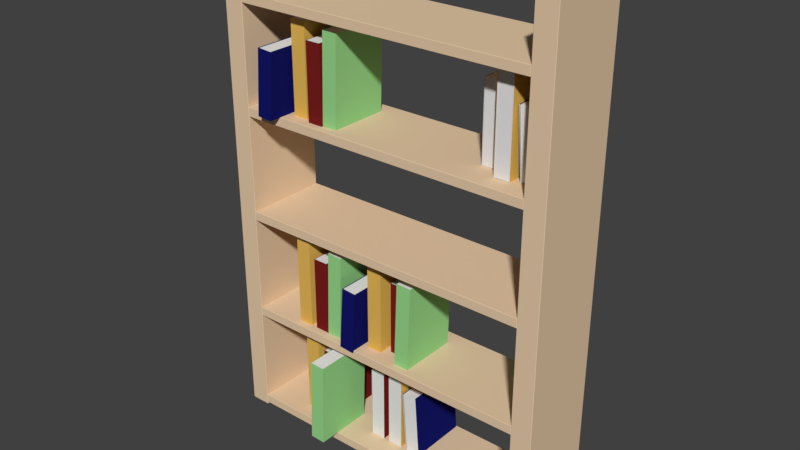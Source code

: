 # Source: bookshelf.blend  (saved by Blender 2.78.0; exported with 4.5.12 LTS)
import bpy
from mathutils import Matrix  # noqa: F401  (used for matrix-valued properties, if any)

bpy.ops.wm.read_factory_settings(use_empty=True)
scene = bpy.context.scene
scene.name = 'Scene'

# ---- collections
col_collection_1 = bpy.data.collections.new('Collection 1'); scene.collection.children.link(col_collection_1)

# ---- materials (node trees are filled in below, after node groups)
mat_material_007 = bpy.data.materials.new('Material.007')
mat_material_007.alpha_threshold = 0.0
mat_material_007.use_transparent_shadow = False
mat_material_007.roughness = 0.5
mat_material_008 = bpy.data.materials.new('Material.008')
mat_material_008.alpha_threshold = 0.0
mat_material_008.use_transparent_shadow = False
mat_material_008.diffuse_color = (0.3159, 0.686, 0.2598, 1.0)
mat_material_008.roughness = 0.5
mat_material_005 = bpy.data.materials.new('Material.005')
mat_material_005.alpha_threshold = 0.0
mat_material_005.use_transparent_shadow = False
mat_material_005.roughness = 0.5
mat_material_006 = bpy.data.materials.new('Material.006')
mat_material_006.alpha_threshold = 0.0
mat_material_006.use_transparent_shadow = False
mat_material_006.diffuse_color = (0.1902, 0.01452, 0.01338, 1.0)
mat_material_006.roughness = 0.5
mat_material_003 = bpy.data.materials.new('Material.003')
mat_material_003.alpha_threshold = 0.0
mat_material_003.use_transparent_shadow = False
mat_material_003.roughness = 0.5
mat_material_004 = bpy.data.materials.new('Material.004')
mat_material_004.alpha_threshold = 0.0
mat_material_004.use_transparent_shadow = False
mat_material_004.diffuse_color = (0.8, 0.4862, 0.1, 1.0)
mat_material_004.roughness = 0.5
mat_material_001 = bpy.data.materials.new('Material.001')
mat_material_001.alpha_threshold = 0.0
mat_material_001.use_transparent_shadow = False
mat_material_001.roughness = 0.5
mat_material_002 = bpy.data.materials.new('Material.002')
mat_material_002.alpha_threshold = 0.0
mat_material_002.use_transparent_shadow = False
mat_material_002.diffuse_color = (0.007221, 0.008778, 0.1376, 1.0)
mat_material_002.roughness = 0.5
mat_material_009 = bpy.data.materials.new('Material.009')
mat_material_009.alpha_threshold = 0.0
mat_material_009.use_transparent_shadow = False
mat_material_009.diffuse_color = (0.8, 0.5968, 0.3953, 1.0)
mat_material_009.roughness = 0.5
mat_material_009.specular_intensity = 0.6263

# ---- material node trees

# ---- world
world_world = bpy.data.worlds.new('World'); scene.world = world_world
world_world.color = (0.05088, 0.05088, 0.05088)
world_world.use_sun_shadow = False
world_world.sun_shadow_jitter_overblur = 0.0
world_world.cycles.sampling_method = 'MANUAL'

# ---- meshes
me_book3_003 = bpy.data.meshes.new('Book3.003')
me_book3_003.from_pydata([(0.0, -0.2, 0.0), (0.0, 0.0, 0.0), (0.0, 0.0, 0.2913), (0.0, -0.2, 0.2913), (0.00096, -0.199, 0.0), (0.00096, 0.0, 0.0), (0.00096, 0.0, 0.2913), (0.00096, -0.199, 0.2913), (0.04404, -0.199, 0.0), (0.04404, 0.0, 0.0), (0.04404, 0.0, 0.2913), (0.04404, -0.199, 0.2913), (0.045, -0.2, 0.0), (0.045, 0.0, 0.0), (0.045, 0.0, 0.2913), (0.045, -0.2, 0.2913), (0.00096, -0.199, 0.2903), (0.00096, -0.00096, 0.2903), (0.04404, -0.00096, 0.2903), (0.04404, -0.199, 0.2903), (0.00096, -0.199, 0.00096), (0.00096, -0.00096, 0.00096), (0.04404, -0.00096, 0.00096), (0.04404, -0.199, 0.00096)], [], [(0, 3, 2, 1), (4, 5, 6, 7), (8, 11, 10, 9), (12, 13, 14, 15), (0, 12, 15, 3), (4, 7, 11, 8), (3, 15, 11, 7), (0, 4, 8, 12), (0, 1, 5, 4), (8, 9, 13, 12), (3, 7, 6, 2), (11, 15, 14, 10), (1, 2, 6, 5), (9, 10, 14, 13), (16, 19, 18, 17), (20, 21, 22, 23), (17, 18, 22, 21)])
me_book3_003.polygons.foreach_set('material_index', [1, 1, 1, 1, 1, 1, 1, 1, 1, 1, 1, 1, 0, 0, 0, 0, 0])
_uv = me_book3_003.uv_layers.new(name='UVMap')
_uv.uv.foreach_set('vector', [0.4494, 8.089e-05, 0.4494, 0.6546, 8.089e-05, 0.6546, 8.103e-05, 8.093e-05, 0.0, 0.0, 0.0, 0.0, 0.0, 0.0, 0.0, 0.0, 0.0, 0.0, 0.0, 0.0, 0.0, 0.0, 0.0, 0.0, 0.5506, 8.089e-05, 0.9999, 8.093e-05, 0.9999, 0.6546, 0.5506, 0.6546, 0.4494, 8.089e-05, 0.5506, 8.089e-05, 0.5506, 0.6546, 0.4494, 0.6546, 0.0, 0.0, 0.0, 0.0, 0.0, 0.0, 0.0, 0.0, 0.0, 0.0, 0.0, 0.0, 0.0, 0.0, 0.0, 0.0, 0.0, 0.0, 0.0, 0.0, 0.0, 0.0, 0.0, 0.0, 0.0, 0.0, 0.0, 0.0, 0.0, 0.0, 0.0, 0.0, 0.0, 0.0, 0.0, 0.0, 0.0, 0.0, 0.0, 0.0, 0.0, 0.0, 0.0, 0.0, 0.0, 0.0, 0.0, 0.0, 0.0, 0.0, 0.0, 0.0, 0.0, 0.0, 0.0, 0.0, 0.0, 0.0, 0.0, 0.0, 0.0, 0.0, 0.0, 0.0, 0.0, 0.0, 0.0, 0.0, 0.0, 0.0, 0.0, 0.0, 0.06286, 1.0, 2.509e-05, 1.0, 2.511e-05, 0.711, 0.06286, 0.711, 0.06286, 2.507e-05, 0.06286, 0.289, 2.509e-05, 0.289, 2.507e-05, 2.507e-05, 0.06286, 0.711, 2.511e-05, 0.711, 2.509e-05, 0.289, 0.06286, 0.289])
me_book3_003.materials.append(mat_material_007)
me_book3_003.materials.append(mat_material_008)
me_book3_003.use_remesh_preserve_volume = False
me_book3_003.use_remesh_preserve_attributes = False
me_book3_003.use_mirror_vertex_groups = False
me_book3_003.update()
me_book2_005 = bpy.data.meshes.new('Book2.005')
me_book2_005.from_pydata([(0.0, -0.2, 0.0), (0.0, 0.0, 0.0), (0.0, 0.0, 0.2517), (0.0, -0.2, 0.2517), (0.00082, -0.1992, 0.0), (0.00082, 0.0, 0.0), (0.00082, 0.0, 0.2517), (0.00082, -0.1992, 0.2517), (0.04418, -0.1992, 0.0), (0.04418, 0.0, 0.0), (0.04418, 0.0, 0.2517), (0.04418, -0.1992, 0.2517), (0.045, -0.2, 0.0), (0.045, 0.0, 0.0), (0.045, 0.0, 0.2517), (0.045, -0.2, 0.2517), (0.00082, -0.1992, 0.2509), (0.00082, -0.00082, 0.2509), (0.04418, -0.00082, 0.2509), (0.04418, -0.1992, 0.2509), (0.00082, -0.1992, 0.00082), (0.00082, -0.00082, 0.00082), (0.04418, -0.00082, 0.00082), (0.04418, -0.1992, 0.00082)], [], [(0, 3, 2, 1), (4, 5, 6, 7), (8, 11, 10, 9), (12, 13, 14, 15), (0, 12, 15, 3), (4, 7, 11, 8), (3, 15, 11, 7), (0, 4, 8, 12), (0, 1, 5, 4), (8, 9, 13, 12), (3, 7, 6, 2), (11, 15, 14, 10), (1, 2, 6, 5), (9, 10, 14, 13), (16, 19, 18, 17), (20, 21, 22, 23), (17, 18, 22, 21)])
me_book2_005.polygons.foreach_set('material_index', [1, 1, 1, 1, 1, 1, 1, 1, 1, 1, 1, 1, 0, 0, 0, 0, 0])
_uv = me_book2_005.uv_layers.new(name='UVMap')
_uv.uv.foreach_set('vector', [0.4494, 7.523e-05, 0.4494, 0.5656, 7.54e-05, 0.5656, 7.52e-05, 7.536e-05, 0.0, 0.0, 0.0, 0.0, 0.0, 0.0, 0.0, 0.0, 0.0, 0.0, 0.0, 0.0, 0.0, 0.0, 0.0, 0.0, 0.5506, 7.52e-05, 0.9999, 7.52e-05, 0.9999, 0.5656, 0.5506, 0.5656, 0.4494, 7.523e-05, 0.5506, 7.52e-05, 0.5506, 0.5656, 0.4494, 0.5656, 0.0, 0.0, 0.0, 0.0, 0.0, 0.0, 0.0, 0.0, 0.0, 0.0, 0.0, 0.0, 0.0, 0.0, 0.0, 0.0, 0.0, 0.0, 0.0, 0.0, 0.0, 0.0, 0.0, 0.0, 0.0, 0.0, 0.0, 0.0, 0.0, 0.0, 0.0, 0.0, 0.0, 0.0, 0.0, 0.0, 0.0, 0.0, 0.0, 0.0, 0.0, 0.0, 0.0, 0.0, 0.0, 0.0, 0.0, 0.0, 0.0, 0.0, 0.0, 0.0, 0.0, 0.0, 0.0, 0.0, 0.0, 0.0, 0.0, 0.0, 0.0, 0.0, 0.0, 0.0, 0.0, 0.0, 0.0, 0.0, 0.0, 0.0, 0.0, 0.0, 0.06706, 1.0, 2.596e-05, 1.0, 2.589e-05, 0.6933, 0.06706, 0.6933, 0.06706, 2.595e-05, 0.06706, 0.3067, 2.6e-05, 0.3067, 2.609e-05, 2.589e-05, 0.06706, 0.6933, 2.589e-05, 0.6933, 2.6e-05, 0.3067, 0.06706, 0.3067])
me_book2_005.materials.append(mat_material_005)
me_book2_005.materials.append(mat_material_006)
me_book2_005.use_remesh_preserve_volume = False
me_book2_005.use_remesh_preserve_attributes = False
me_book2_005.use_mirror_vertex_groups = False
me_book2_005.update()
me_book1_005 = bpy.data.meshes.new('Book1.005')
me_book1_005.from_pydata([(0.0, -0.2, 0.0), (0.0, 0.0, 0.0), (0.0, 0.0, 0.3), (0.0, -0.2, 0.3), (0.00121, -0.1988, 0.0), (0.00121, 0.0, 0.0), (0.00121, 0.0, 0.3), (0.00121, -0.1988, 0.3), (0.04379, -0.1988, 0.0), (0.04379, 0.0, 0.0), (0.04379, 0.0, 0.3), (0.04379, -0.1988, 0.3), (0.045, -0.2, 0.0), (0.045, 0.0, 0.0), (0.045, 0.0, 0.3), (0.045, -0.2, 0.3), (0.00121, -0.1988, 0.2988), (0.00121, -0.00121, 0.2988), (0.04379, -0.00121, 0.2988), (0.04379, -0.1988, 0.2988), (0.00121, -0.1988, 0.00121), (0.00121, -0.00121, 0.00121), (0.04379, -0.00121, 0.00121), (0.04379, -0.1988, 0.00121)], [], [(0, 3, 2, 1), (4, 5, 6, 7), (8, 11, 10, 9), (12, 13, 14, 15), (0, 12, 15, 3), (4, 7, 11, 8), (3, 15, 11, 7), (0, 4, 8, 12), (0, 1, 5, 4), (8, 9, 13, 12), (3, 7, 6, 2), (11, 15, 14, 10), (1, 2, 6, 5), (9, 10, 14, 13), (16, 19, 18, 17), (20, 21, 22, 23), (17, 18, 22, 21)])
me_book1_005.polygons.foreach_set('material_index', [1, 1, 1, 1, 1, 1, 1, 1, 1, 1, 1, 1, 0, 0, 0, 0, 0])
_uv = me_book1_005.uv_layers.new(name='UVMap')
_uv.uv.foreach_set('vector', [0.4494, 8.209e-05, 0.4494, 0.6741, 8.223e-05, 0.6741, 8.209e-05, 8.213e-05, 0.0, 0.0, 0.0, 0.0, 0.0, 0.0, 0.0, 0.0, 0.0, 0.0, 0.0, 0.0, 0.0, 0.0, 0.0, 0.0, 0.5506, 8.209e-05, 0.9999, 8.213e-05, 0.9999, 0.6741, 0.5506, 0.6741, 0.4494, 8.209e-05, 0.5506, 8.209e-05, 0.5506, 0.6741, 0.4494, 0.6741, 0.0, 0.0, 0.0, 0.0, 0.0, 0.0, 0.0, 0.0, 0.0, 0.0, 0.0, 0.0, 0.0, 0.0, 0.0, 0.0, 0.0, 0.0, 0.0, 0.0, 0.0, 0.0, 0.0, 0.0, 0.0, 0.0, 0.0, 0.0, 0.0, 0.0, 0.0, 0.0, 0.0, 0.0, 0.0, 0.0, 0.0, 0.0, 0.0, 0.0, 0.0, 0.0, 0.0, 0.0, 0.0, 0.0, 0.0, 0.0, 0.0, 0.0, 0.0, 0.0, 0.0, 0.0, 0.0, 0.0, 0.0, 0.0, 0.0, 0.0, 0.0, 0.0, 0.0, 0.0, 0.0, 0.0, 0.0, 0.0, 0.0, 0.0, 0.0, 0.0, 0.06149, 1.0, 2.486e-05, 1.0, 2.491e-05, 0.7148, 0.06149, 0.7148, 0.06149, 2.479e-05, 0.06149, 0.2852, 2.488e-05, 0.2852, 2.479e-05, 2.479e-05, 0.06149, 0.7148, 2.491e-05, 0.7148, 2.488e-05, 0.2852, 0.06149, 0.2852])
me_book1_005.materials.append(mat_material_003)
me_book1_005.materials.append(mat_material_004)
me_book1_005.use_remesh_preserve_volume = False
me_book1_005.use_remesh_preserve_attributes = False
me_book1_005.use_mirror_vertex_groups = False
me_book1_005.update()
me_book0_003 = bpy.data.meshes.new('Book0.003')
me_book0_003.from_pydata([(0.0, -0.2, 0.0), (0.0, 0.0, 0.0), (0.0, 0.0, 0.2157), (0.0, -0.2, 0.2157), (0.0015, -0.1985, 0.0), (0.0015, 0.0, 0.0), (0.0015, 0.0, 0.2157), (0.0015, -0.1985, 0.2157), (0.0435, -0.1985, 0.0), (0.0435, 0.0, 0.0), (0.0435, 0.0, 0.2157), (0.0435, -0.1985, 0.2157), (0.045, -0.2, 0.0), (0.045, 0.0, 0.0), (0.045, 0.0, 0.2157), (0.045, -0.2, 0.2157), (0.0015, -0.1985, 0.2142), (0.0015, -0.0015, 0.2142), (0.0435, -0.0015, 0.2142), (0.0435, -0.1985, 0.2142), (0.0015, -0.1985, 0.0015), (0.0015, -0.0015, 0.0015), (0.0435, -0.0015, 0.0015), (0.0435, -0.1985, 0.0015)], [], [(0, 3, 2, 1), (4, 5, 6, 7), (8, 11, 10, 9), (12, 13, 14, 15), (0, 12, 15, 3), (4, 7, 11, 8), (3, 15, 11, 7), (0, 4, 8, 12), (0, 1, 5, 4), (8, 9, 13, 12), (3, 7, 6, 2), (11, 15, 14, 10), (1, 2, 6, 5), (9, 10, 14, 13), (16, 19, 18, 17), (20, 21, 22, 23), (17, 18, 22, 21)])
me_book0_003.polygons.foreach_set('material_index', [1, 1, 1, 1, 1, 1, 1, 1, 1, 1, 1, 1, 0, 0, 0, 0, 0])
_uv = me_book0_003.uv_layers.new(name='UVMap')
_uv.uv.foreach_set('vector', [0.4495, 0.0002247, 0.4494, 0.4848, 6.963e-05, 0.4846, 0.0002369, 6.963e-05, 0.0, 0.0, 0.0, 0.0, 0.0, 0.0, 0.0, 0.0, 0.0, 0.0, 0.0, 0.0, 0.0, 0.0, 0.0, 0.0, 0.5506, 0.0002596, 0.9999, 0.0004147, 0.9998, 0.485, 0.5505, 0.4848, 0.4495, 0.0002247, 0.5506, 0.0002596, 0.5505, 0.4848, 0.4494, 0.4848, 0.0, 0.0, 0.0, 0.0, 0.0, 0.0, 0.0, 0.0, 0.0, 0.0, 0.0, 0.0, 0.0, 0.0, 0.0, 0.0, 0.0, 0.0, 0.0, 0.0, 0.0, 0.0, 0.0, 0.0, 0.0, 0.0, 0.0, 0.0, 0.0, 0.0, 0.0, 0.0, 0.0, 0.0, 0.0, 0.0, 0.0, 0.0, 0.0, 0.0, 0.0, 0.0, 0.0, 0.0, 0.0, 0.0, 0.0, 0.0, 0.0, 0.0, 0.0, 0.0, 0.0, 0.0, 0.0, 0.0, 0.0, 0.0, 0.0, 0.0, 0.0, 0.0, 0.0, 0.0, 0.0, 0.0, 0.0, 0.0, 0.0, 0.0, 0.0, 0.0, 0.06925, 1.0, 2.647e-05, 1.0, 2.635e-05, 0.6753, 0.06925, 0.6753, 0.06925, 2.631e-05, 0.06925, 0.3247, 2.631e-05, 0.3247, 2.633e-05, 2.634e-05, 0.06925, 0.6753, 2.635e-05, 0.6753, 2.631e-05, 0.3247, 0.06925, 0.3247])
me_book0_003.materials.append(mat_material_001)
me_book0_003.materials.append(mat_material_002)
me_book0_003.use_remesh_preserve_volume = False
me_book0_003.use_remesh_preserve_attributes = False
me_book0_003.use_mirror_vertex_groups = False
me_book0_003.update()
me_book0_001 = bpy.data.meshes.new('Book0.001')
me_book0_001.from_pydata([(0.0, -0.2, 0.0), (0.0, 0.0, 0.0), (0.0, 0.0, 0.2157), (0.0, -0.2, 0.2157), (0.0015, -0.1985, 0.0), (0.0015, 0.0, 0.0), (0.0015, 0.0, 0.2157), (0.0015, -0.1985, 0.2157), (0.0435, -0.1985, 0.0), (0.0435, 0.0, 0.0), (0.0435, 0.0, 0.2157), (0.0435, -0.1985, 0.2157), (0.045, -0.2, 0.0), (0.045, 0.0, 0.0), (0.045, 0.0, 0.2157), (0.045, -0.2, 0.2157), (0.0015, -0.1985, 0.2142), (0.0015, -0.0015, 0.2142), (0.0435, -0.0015, 0.2142), (0.0435, -0.1985, 0.2142), (0.0015, -0.1985, 0.0015), (0.0015, -0.0015, 0.0015), (0.0435, -0.0015, 0.0015), (0.0435, -0.1985, 0.0015)], [], [(0, 3, 2, 1), (4, 5, 6, 7), (8, 11, 10, 9), (12, 13, 14, 15), (0, 12, 15, 3), (4, 7, 11, 8), (3, 15, 11, 7), (0, 4, 8, 12), (0, 1, 5, 4), (8, 9, 13, 12), (3, 7, 6, 2), (11, 15, 14, 10), (1, 2, 6, 5), (9, 10, 14, 13), (16, 19, 18, 17), (20, 21, 22, 23), (17, 18, 22, 21)])
me_book0_001.polygons.foreach_set('material_index', [1, 1, 1, 1, 1, 1, 1, 1, 1, 1, 1, 1, 0, 0, 0, 0, 0])
_uv = me_book0_001.uv_layers.new(name='UVMap')
_uv.uv.foreach_set('vector', [0.4495, 0.0002247, 0.4494, 0.4848, 6.963e-05, 0.4846, 0.0002369, 6.963e-05, 0.0, 0.0, 0.0, 0.0, 0.0, 0.0, 0.0, 0.0, 0.0, 0.0, 0.0, 0.0, 0.0, 0.0, 0.0, 0.0, 0.5506, 0.0002596, 0.9999, 0.0004147, 0.9998, 0.485, 0.5505, 0.4848, 0.4495, 0.0002247, 0.5506, 0.0002596, 0.5505, 0.4848, 0.4494, 0.4848, 0.0, 0.0, 0.0, 0.0, 0.0, 0.0, 0.0, 0.0, 0.0, 0.0, 0.0, 0.0, 0.0, 0.0, 0.0, 0.0, 0.0, 0.0, 0.0, 0.0, 0.0, 0.0, 0.0, 0.0, 0.0, 0.0, 0.0, 0.0, 0.0, 0.0, 0.0, 0.0, 0.0, 0.0, 0.0, 0.0, 0.0, 0.0, 0.0, 0.0, 0.0, 0.0, 0.0, 0.0, 0.0, 0.0, 0.0, 0.0, 0.0, 0.0, 0.0, 0.0, 0.0, 0.0, 0.0, 0.0, 0.0, 0.0, 0.0, 0.0, 0.0, 0.0, 0.0, 0.0, 0.0, 0.0, 0.0, 0.0, 0.0, 0.0, 0.0, 0.0, 0.06925, 1.0, 2.647e-05, 1.0, 2.635e-05, 0.6753, 0.06925, 0.6753, 0.06925, 2.631e-05, 0.06925, 0.3247, 2.631e-05, 0.3247, 2.633e-05, 2.634e-05, 0.06925, 0.6753, 2.635e-05, 0.6753, 2.631e-05, 0.3247, 0.06925, 0.3247])
me_book0_001.materials.append(mat_material_001)
me_book0_001.materials.append(mat_material_002)
me_book0_001.use_remesh_preserve_volume = False
me_book0_001.use_remesh_preserve_attributes = False
me_book0_001.use_mirror_vertex_groups = False
me_book0_001.update()
me_book1_004 = bpy.data.meshes.new('Book1.004')
me_book1_004.from_pydata([(0.0, -0.2, 0.0), (0.0, 0.0, 0.0), (0.0, 0.0, 0.3), (0.0, -0.2, 0.3), (0.00121, -0.1988, 0.0), (0.00121, 0.0, 0.0), (0.00121, 0.0, 0.3), (0.00121, -0.1988, 0.3), (0.04379, -0.1988, 0.0), (0.04379, 0.0, 0.0), (0.04379, 0.0, 0.3), (0.04379, -0.1988, 0.3), (0.045, -0.2, 0.0), (0.045, 0.0, 0.0), (0.045, 0.0, 0.3), (0.045, -0.2, 0.3), (0.00121, -0.1988, 0.2988), (0.00121, -0.00121, 0.2988), (0.04379, -0.00121, 0.2988), (0.04379, -0.1988, 0.2988), (0.00121, -0.1988, 0.00121), (0.00121, -0.00121, 0.00121), (0.04379, -0.00121, 0.00121), (0.04379, -0.1988, 0.00121)], [], [(0, 3, 2, 1), (4, 5, 6, 7), (8, 11, 10, 9), (12, 13, 14, 15), (0, 12, 15, 3), (4, 7, 11, 8), (3, 15, 11, 7), (0, 4, 8, 12), (0, 1, 5, 4), (8, 9, 13, 12), (3, 7, 6, 2), (11, 15, 14, 10), (1, 2, 6, 5), (9, 10, 14, 13), (16, 19, 18, 17), (20, 21, 22, 23), (17, 18, 22, 21)])
me_book1_004.polygons.foreach_set('material_index', [1, 1, 1, 1, 1, 1, 1, 1, 1, 1, 1, 1, 0, 0, 0, 0, 0])
_uv = me_book1_004.uv_layers.new(name='UVMap')
_uv.uv.foreach_set('vector', [0.4494, 8.209e-05, 0.4494, 0.6741, 8.223e-05, 0.6741, 8.209e-05, 8.213e-05, 0.0, 0.0, 0.0, 0.0, 0.0, 0.0, 0.0, 0.0, 0.0, 0.0, 0.0, 0.0, 0.0, 0.0, 0.0, 0.0, 0.5506, 8.209e-05, 0.9999, 8.213e-05, 0.9999, 0.6741, 0.5506, 0.6741, 0.4494, 8.209e-05, 0.5506, 8.209e-05, 0.5506, 0.6741, 0.4494, 0.6741, 0.0, 0.0, 0.0, 0.0, 0.0, 0.0, 0.0, 0.0, 0.0, 0.0, 0.0, 0.0, 0.0, 0.0, 0.0, 0.0, 0.0, 0.0, 0.0, 0.0, 0.0, 0.0, 0.0, 0.0, 0.0, 0.0, 0.0, 0.0, 0.0, 0.0, 0.0, 0.0, 0.0, 0.0, 0.0, 0.0, 0.0, 0.0, 0.0, 0.0, 0.0, 0.0, 0.0, 0.0, 0.0, 0.0, 0.0, 0.0, 0.0, 0.0, 0.0, 0.0, 0.0, 0.0, 0.0, 0.0, 0.0, 0.0, 0.0, 0.0, 0.0, 0.0, 0.0, 0.0, 0.0, 0.0, 0.0, 0.0, 0.0, 0.0, 0.0, 0.0, 0.06149, 1.0, 2.486e-05, 1.0, 2.491e-05, 0.7148, 0.06149, 0.7148, 0.06149, 2.479e-05, 0.06149, 0.2852, 2.488e-05, 0.2852, 2.479e-05, 2.479e-05, 0.06149, 0.7148, 2.491e-05, 0.7148, 2.488e-05, 0.2852, 0.06149, 0.2852])
me_book1_004.materials.append(mat_material_003)
me_book1_004.materials.append(mat_material_004)
me_book1_004.use_remesh_preserve_volume = False
me_book1_004.use_remesh_preserve_attributes = False
me_book1_004.use_mirror_vertex_groups = False
me_book1_004.update()
me_book2_004 = bpy.data.meshes.new('Book2.004')
me_book2_004.from_pydata([(0.0, -0.2, 0.0), (0.0, 0.0, 0.0), (0.0, 0.0, 0.2517), (0.0, -0.2, 0.2517), (0.00082, -0.1992, 0.0), (0.00082, 0.0, 0.0), (0.00082, 0.0, 0.2517), (0.00082, -0.1992, 0.2517), (0.04418, -0.1992, 0.0), (0.04418, 0.0, 0.0), (0.04418, 0.0, 0.2517), (0.04418, -0.1992, 0.2517), (0.045, -0.2, 0.0), (0.045, 0.0, 0.0), (0.045, 0.0, 0.2517), (0.045, -0.2, 0.2517), (0.00082, -0.1992, 0.2509), (0.00082, -0.00082, 0.2509), (0.04418, -0.00082, 0.2509), (0.04418, -0.1992, 0.2509), (0.00082, -0.1992, 0.00082), (0.00082, -0.00082, 0.00082), (0.04418, -0.00082, 0.00082), (0.04418, -0.1992, 0.00082)], [], [(0, 3, 2, 1), (4, 5, 6, 7), (8, 11, 10, 9), (12, 13, 14, 15), (0, 12, 15, 3), (4, 7, 11, 8), (3, 15, 11, 7), (0, 4, 8, 12), (0, 1, 5, 4), (8, 9, 13, 12), (3, 7, 6, 2), (11, 15, 14, 10), (1, 2, 6, 5), (9, 10, 14, 13), (16, 19, 18, 17), (20, 21, 22, 23), (17, 18, 22, 21)])
me_book2_004.polygons.foreach_set('material_index', [1, 1, 1, 1, 1, 1, 1, 1, 1, 1, 1, 1, 0, 0, 0, 0, 0])
_uv = me_book2_004.uv_layers.new(name='UVMap')
_uv.uv.foreach_set('vector', [0.4494, 7.523e-05, 0.4494, 0.5656, 7.54e-05, 0.5656, 7.52e-05, 7.536e-05, 0.0, 0.0, 0.0, 0.0, 0.0, 0.0, 0.0, 0.0, 0.0, 0.0, 0.0, 0.0, 0.0, 0.0, 0.0, 0.0, 0.5506, 7.52e-05, 0.9999, 7.52e-05, 0.9999, 0.5656, 0.5506, 0.5656, 0.4494, 7.523e-05, 0.5506, 7.52e-05, 0.5506, 0.5656, 0.4494, 0.5656, 0.0, 0.0, 0.0, 0.0, 0.0, 0.0, 0.0, 0.0, 0.0, 0.0, 0.0, 0.0, 0.0, 0.0, 0.0, 0.0, 0.0, 0.0, 0.0, 0.0, 0.0, 0.0, 0.0, 0.0, 0.0, 0.0, 0.0, 0.0, 0.0, 0.0, 0.0, 0.0, 0.0, 0.0, 0.0, 0.0, 0.0, 0.0, 0.0, 0.0, 0.0, 0.0, 0.0, 0.0, 0.0, 0.0, 0.0, 0.0, 0.0, 0.0, 0.0, 0.0, 0.0, 0.0, 0.0, 0.0, 0.0, 0.0, 0.0, 0.0, 0.0, 0.0, 0.0, 0.0, 0.0, 0.0, 0.0, 0.0, 0.0, 0.0, 0.0, 0.0, 0.06706, 1.0, 2.596e-05, 1.0, 2.589e-05, 0.6933, 0.06706, 0.6933, 0.06706, 2.595e-05, 0.06706, 0.3067, 2.6e-05, 0.3067, 2.609e-05, 2.589e-05, 0.06706, 0.6933, 2.589e-05, 0.6933, 2.6e-05, 0.3067, 0.06706, 0.3067])
me_book2_004.materials.append(mat_material_005)
me_book2_004.materials.append(mat_material_006)
me_book2_004.use_remesh_preserve_volume = False
me_book2_004.use_remesh_preserve_attributes = False
me_book2_004.use_mirror_vertex_groups = False
me_book2_004.update()
me_book1_003 = bpy.data.meshes.new('Book1.003')
me_book1_003.from_pydata([(0.0, -0.2, 0.0), (0.0, 0.0, 0.0), (0.0, 0.0, 0.3), (0.0, -0.2, 0.3), (0.00121, -0.1988, 0.0), (0.00121, 0.0, 0.0), (0.00121, 0.0, 0.3), (0.00121, -0.1988, 0.3), (0.04379, -0.1988, 0.0), (0.04379, 0.0, 0.0), (0.04379, 0.0, 0.3), (0.04379, -0.1988, 0.3), (0.045, -0.2, 0.0), (0.045, 0.0, 0.0), (0.045, 0.0, 0.3), (0.045, -0.2, 0.3), (0.00121, -0.1988, 0.2988), (0.00121, -0.00121, 0.2988), (0.04379, -0.00121, 0.2988), (0.04379, -0.1988, 0.2988), (0.00121, -0.1988, 0.00121), (0.00121, -0.00121, 0.00121), (0.04379, -0.00121, 0.00121), (0.04379, -0.1988, 0.00121)], [], [(0, 3, 2, 1), (4, 5, 6, 7), (8, 11, 10, 9), (12, 13, 14, 15), (0, 12, 15, 3), (4, 7, 11, 8), (3, 15, 11, 7), (0, 4, 8, 12), (0, 1, 5, 4), (8, 9, 13, 12), (3, 7, 6, 2), (11, 15, 14, 10), (1, 2, 6, 5), (9, 10, 14, 13), (16, 19, 18, 17), (20, 21, 22, 23), (17, 18, 22, 21)])
me_book1_003.polygons.foreach_set('material_index', [1, 1, 1, 1, 1, 1, 1, 1, 1, 1, 1, 1, 0, 0, 0, 0, 0])
_uv = me_book1_003.uv_layers.new(name='UVMap')
_uv.uv.foreach_set('vector', [0.4494, 8.209e-05, 0.4494, 0.6741, 8.223e-05, 0.6741, 8.209e-05, 8.213e-05, 0.0, 0.0, 0.0, 0.0, 0.0, 0.0, 0.0, 0.0, 0.0, 0.0, 0.0, 0.0, 0.0, 0.0, 0.0, 0.0, 0.5506, 8.209e-05, 0.9999, 8.213e-05, 0.9999, 0.6741, 0.5506, 0.6741, 0.4494, 8.209e-05, 0.5506, 8.209e-05, 0.5506, 0.6741, 0.4494, 0.6741, 0.0, 0.0, 0.0, 0.0, 0.0, 0.0, 0.0, 0.0, 0.0, 0.0, 0.0, 0.0, 0.0, 0.0, 0.0, 0.0, 0.0, 0.0, 0.0, 0.0, 0.0, 0.0, 0.0, 0.0, 0.0, 0.0, 0.0, 0.0, 0.0, 0.0, 0.0, 0.0, 0.0, 0.0, 0.0, 0.0, 0.0, 0.0, 0.0, 0.0, 0.0, 0.0, 0.0, 0.0, 0.0, 0.0, 0.0, 0.0, 0.0, 0.0, 0.0, 0.0, 0.0, 0.0, 0.0, 0.0, 0.0, 0.0, 0.0, 0.0, 0.0, 0.0, 0.0, 0.0, 0.0, 0.0, 0.0, 0.0, 0.0, 0.0, 0.0, 0.0, 0.06149, 1.0, 2.486e-05, 1.0, 2.491e-05, 0.7148, 0.06149, 0.7148, 0.06149, 2.479e-05, 0.06149, 0.2852, 2.488e-05, 0.2852, 2.479e-05, 2.479e-05, 0.06149, 0.7148, 2.491e-05, 0.7148, 2.488e-05, 0.2852, 0.06149, 0.2852])
me_book1_003.materials.append(mat_material_003)
me_book1_003.materials.append(mat_material_004)
me_book1_003.use_remesh_preserve_volume = False
me_book1_003.use_remesh_preserve_attributes = False
me_book1_003.use_mirror_vertex_groups = False
me_book1_003.update()
me_book2_003 = bpy.data.meshes.new('Book2.003')
me_book2_003.from_pydata([(0.0, -0.2, 0.0), (0.0, 0.0, 0.0), (0.0, 0.0, 0.2517), (0.0, -0.2, 0.2517), (0.00082, -0.1992, 0.0), (0.00082, 0.0, 0.0), (0.00082, 0.0, 0.2517), (0.00082, -0.1992, 0.2517), (0.04418, -0.1992, 0.0), (0.04418, 0.0, 0.0), (0.04418, 0.0, 0.2517), (0.04418, -0.1992, 0.2517), (0.045, -0.2, 0.0), (0.045, 0.0, 0.0), (0.045, 0.0, 0.2517), (0.045, -0.2, 0.2517), (0.00082, -0.1992, 0.2509), (0.00082, -0.00082, 0.2509), (0.04418, -0.00082, 0.2509), (0.04418, -0.1992, 0.2509), (0.00082, -0.1992, 0.00082), (0.00082, -0.00082, 0.00082), (0.04418, -0.00082, 0.00082), (0.04418, -0.1992, 0.00082)], [], [(0, 3, 2, 1), (4, 5, 6, 7), (8, 11, 10, 9), (12, 13, 14, 15), (0, 12, 15, 3), (4, 7, 11, 8), (3, 15, 11, 7), (0, 4, 8, 12), (0, 1, 5, 4), (8, 9, 13, 12), (3, 7, 6, 2), (11, 15, 14, 10), (1, 2, 6, 5), (9, 10, 14, 13), (16, 19, 18, 17), (20, 21, 22, 23), (17, 18, 22, 21)])
me_book2_003.polygons.foreach_set('material_index', [1, 1, 1, 1, 1, 1, 1, 1, 1, 1, 1, 1, 0, 0, 0, 0, 0])
_uv = me_book2_003.uv_layers.new(name='UVMap')
_uv.uv.foreach_set('vector', [0.4494, 7.523e-05, 0.4494, 0.5656, 7.54e-05, 0.5656, 7.52e-05, 7.536e-05, 0.0, 0.0, 0.0, 0.0, 0.0, 0.0, 0.0, 0.0, 0.0, 0.0, 0.0, 0.0, 0.0, 0.0, 0.0, 0.0, 0.5506, 7.52e-05, 0.9999, 7.52e-05, 0.9999, 0.5656, 0.5506, 0.5656, 0.4494, 7.523e-05, 0.5506, 7.52e-05, 0.5506, 0.5656, 0.4494, 0.5656, 0.0, 0.0, 0.0, 0.0, 0.0, 0.0, 0.0, 0.0, 0.0, 0.0, 0.0, 0.0, 0.0, 0.0, 0.0, 0.0, 0.0, 0.0, 0.0, 0.0, 0.0, 0.0, 0.0, 0.0, 0.0, 0.0, 0.0, 0.0, 0.0, 0.0, 0.0, 0.0, 0.0, 0.0, 0.0, 0.0, 0.0, 0.0, 0.0, 0.0, 0.0, 0.0, 0.0, 0.0, 0.0, 0.0, 0.0, 0.0, 0.0, 0.0, 0.0, 0.0, 0.0, 0.0, 0.0, 0.0, 0.0, 0.0, 0.0, 0.0, 0.0, 0.0, 0.0, 0.0, 0.0, 0.0, 0.0, 0.0, 0.0, 0.0, 0.0, 0.0, 0.06706, 1.0, 2.596e-05, 1.0, 2.589e-05, 0.6933, 0.06706, 0.6933, 0.06706, 2.595e-05, 0.06706, 0.3067, 2.6e-05, 0.3067, 2.609e-05, 2.589e-05, 0.06706, 0.6933, 2.589e-05, 0.6933, 2.6e-05, 0.3067, 0.06706, 0.3067])
me_book2_003.materials.append(mat_material_005)
me_book2_003.materials.append(mat_material_006)
me_book2_003.use_remesh_preserve_volume = False
me_book2_003.use_remesh_preserve_attributes = False
me_book2_003.use_mirror_vertex_groups = False
me_book2_003.update()
me_book3_002 = bpy.data.meshes.new('Book3.002')
me_book3_002.from_pydata([(0.0, -0.2, 0.0), (0.0, 0.0, 0.0), (0.0, 0.0, 0.2913), (0.0, -0.2, 0.2913), (0.00096, -0.199, 0.0), (0.00096, 0.0, 0.0), (0.00096, 0.0, 0.2913), (0.00096, -0.199, 0.2913), (0.04404, -0.199, 0.0), (0.04404, 0.0, 0.0), (0.04404, 0.0, 0.2913), (0.04404, -0.199, 0.2913), (0.045, -0.2, 0.0), (0.045, 0.0, 0.0), (0.045, 0.0, 0.2913), (0.045, -0.2, 0.2913), (0.00096, -0.199, 0.2903), (0.00096, -0.00096, 0.2903), (0.04404, -0.00096, 0.2903), (0.04404, -0.199, 0.2903), (0.00096, -0.199, 0.00096), (0.00096, -0.00096, 0.00096), (0.04404, -0.00096, 0.00096), (0.04404, -0.199, 0.00096)], [], [(0, 3, 2, 1), (4, 5, 6, 7), (8, 11, 10, 9), (12, 13, 14, 15), (0, 12, 15, 3), (4, 7, 11, 8), (3, 15, 11, 7), (0, 4, 8, 12), (0, 1, 5, 4), (8, 9, 13, 12), (3, 7, 6, 2), (11, 15, 14, 10), (1, 2, 6, 5), (9, 10, 14, 13), (16, 19, 18, 17), (20, 21, 22, 23), (17, 18, 22, 21)])
me_book3_002.polygons.foreach_set('material_index', [1, 1, 1, 1, 1, 1, 1, 1, 1, 1, 1, 1, 0, 0, 0, 0, 0])
_uv = me_book3_002.uv_layers.new(name='UVMap')
_uv.uv.foreach_set('vector', [0.4494, 8.089e-05, 0.4494, 0.6546, 8.089e-05, 0.6546, 8.103e-05, 8.093e-05, 0.0, 0.0, 0.0, 0.0, 0.0, 0.0, 0.0, 0.0, 0.0, 0.0, 0.0, 0.0, 0.0, 0.0, 0.0, 0.0, 0.5506, 8.089e-05, 0.9999, 8.093e-05, 0.9999, 0.6546, 0.5506, 0.6546, 0.4494, 8.089e-05, 0.5506, 8.089e-05, 0.5506, 0.6546, 0.4494, 0.6546, 0.0, 0.0, 0.0, 0.0, 0.0, 0.0, 0.0, 0.0, 0.0, 0.0, 0.0, 0.0, 0.0, 0.0, 0.0, 0.0, 0.0, 0.0, 0.0, 0.0, 0.0, 0.0, 0.0, 0.0, 0.0, 0.0, 0.0, 0.0, 0.0, 0.0, 0.0, 0.0, 0.0, 0.0, 0.0, 0.0, 0.0, 0.0, 0.0, 0.0, 0.0, 0.0, 0.0, 0.0, 0.0, 0.0, 0.0, 0.0, 0.0, 0.0, 0.0, 0.0, 0.0, 0.0, 0.0, 0.0, 0.0, 0.0, 0.0, 0.0, 0.0, 0.0, 0.0, 0.0, 0.0, 0.0, 0.0, 0.0, 0.0, 0.0, 0.0, 0.0, 0.06286, 1.0, 2.509e-05, 1.0, 2.511e-05, 0.711, 0.06286, 0.711, 0.06286, 2.507e-05, 0.06286, 0.289, 2.509e-05, 0.289, 2.507e-05, 2.507e-05, 0.06286, 0.711, 2.511e-05, 0.711, 2.509e-05, 0.289, 0.06286, 0.289])
me_book3_002.materials.append(mat_material_007)
me_book3_002.materials.append(mat_material_008)
me_book3_002.use_remesh_preserve_volume = False
me_book3_002.use_remesh_preserve_attributes = False
me_book3_002.use_mirror_vertex_groups = False
me_book3_002.update()
me_book2_002 = bpy.data.meshes.new('Book2.002')
me_book2_002.from_pydata([(0.0, -0.2, 0.0), (0.0, 0.0, 0.0), (0.0, 0.0, 0.2517), (0.0, -0.2, 0.2517), (0.00082, -0.1992, 0.0), (0.00082, 0.0, 0.0), (0.00082, 0.0, 0.2517), (0.00082, -0.1992, 0.2517), (0.04418, -0.1992, 0.0), (0.04418, 0.0, 0.0), (0.04418, 0.0, 0.2517), (0.04418, -0.1992, 0.2517), (0.045, -0.2, 0.0), (0.045, 0.0, 0.0), (0.045, 0.0, 0.2517), (0.045, -0.2, 0.2517), (0.00082, -0.1992, 0.2509), (0.00082, -0.00082, 0.2509), (0.04418, -0.00082, 0.2509), (0.04418, -0.1992, 0.2509), (0.00082, -0.1992, 0.00082), (0.00082, -0.00082, 0.00082), (0.04418, -0.00082, 0.00082), (0.04418, -0.1992, 0.00082)], [], [(0, 3, 2, 1), (4, 5, 6, 7), (8, 11, 10, 9), (12, 13, 14, 15), (0, 12, 15, 3), (4, 7, 11, 8), (3, 15, 11, 7), (0, 4, 8, 12), (0, 1, 5, 4), (8, 9, 13, 12), (3, 7, 6, 2), (11, 15, 14, 10), (1, 2, 6, 5), (9, 10, 14, 13), (16, 19, 18, 17), (20, 21, 22, 23), (17, 18, 22, 21)])
me_book2_002.polygons.foreach_set('material_index', [1, 1, 1, 1, 1, 1, 1, 1, 1, 1, 1, 1, 0, 0, 0, 0, 0])
_uv = me_book2_002.uv_layers.new(name='UVMap')
_uv.uv.foreach_set('vector', [0.4494, 7.523e-05, 0.4494, 0.5656, 7.54e-05, 0.5656, 7.52e-05, 7.536e-05, 0.0, 0.0, 0.0, 0.0, 0.0, 0.0, 0.0, 0.0, 0.0, 0.0, 0.0, 0.0, 0.0, 0.0, 0.0, 0.0, 0.5506, 7.52e-05, 0.9999, 7.52e-05, 0.9999, 0.5656, 0.5506, 0.5656, 0.4494, 7.523e-05, 0.5506, 7.52e-05, 0.5506, 0.5656, 0.4494, 0.5656, 0.0, 0.0, 0.0, 0.0, 0.0, 0.0, 0.0, 0.0, 0.0, 0.0, 0.0, 0.0, 0.0, 0.0, 0.0, 0.0, 0.0, 0.0, 0.0, 0.0, 0.0, 0.0, 0.0, 0.0, 0.0, 0.0, 0.0, 0.0, 0.0, 0.0, 0.0, 0.0, 0.0, 0.0, 0.0, 0.0, 0.0, 0.0, 0.0, 0.0, 0.0, 0.0, 0.0, 0.0, 0.0, 0.0, 0.0, 0.0, 0.0, 0.0, 0.0, 0.0, 0.0, 0.0, 0.0, 0.0, 0.0, 0.0, 0.0, 0.0, 0.0, 0.0, 0.0, 0.0, 0.0, 0.0, 0.0, 0.0, 0.0, 0.0, 0.0, 0.0, 0.06706, 1.0, 2.596e-05, 1.0, 2.589e-05, 0.6933, 0.06706, 0.6933, 0.06706, 2.595e-05, 0.06706, 0.3067, 2.6e-05, 0.3067, 2.609e-05, 2.589e-05, 0.06706, 0.6933, 2.589e-05, 0.6933, 2.6e-05, 0.3067, 0.06706, 0.3067])
me_book2_002.materials.append(mat_material_005)
me_book2_002.materials.append(mat_material_006)
me_book2_002.use_remesh_preserve_volume = False
me_book2_002.use_remesh_preserve_attributes = False
me_book2_002.use_mirror_vertex_groups = False
me_book2_002.update()
me_book1_002 = bpy.data.meshes.new('Book1.002')
me_book1_002.from_pydata([(0.0, -0.2, 0.0), (0.0, 0.0, 0.0), (0.0, 0.0, 0.3), (0.0, -0.2, 0.3), (0.00121, -0.1988, 0.0), (0.00121, 0.0, 0.0), (0.00121, 0.0, 0.3), (0.00121, -0.1988, 0.3), (0.04379, -0.1988, 0.0), (0.04379, 0.0, 0.0), (0.04379, 0.0, 0.3), (0.04379, -0.1988, 0.3), (0.045, -0.2, 0.0), (0.045, 0.0, 0.0), (0.045, 0.0, 0.3), (0.045, -0.2, 0.3), (0.00121, -0.1988, 0.2988), (0.00121, -0.00121, 0.2988), (0.04379, -0.00121, 0.2988), (0.04379, -0.1988, 0.2988), (0.00121, -0.1988, 0.00121), (0.00121, -0.00121, 0.00121), (0.04379, -0.00121, 0.00121), (0.04379, -0.1988, 0.00121)], [], [(0, 3, 2, 1), (4, 5, 6, 7), (8, 11, 10, 9), (12, 13, 14, 15), (0, 12, 15, 3), (4, 7, 11, 8), (3, 15, 11, 7), (0, 4, 8, 12), (0, 1, 5, 4), (8, 9, 13, 12), (3, 7, 6, 2), (11, 15, 14, 10), (1, 2, 6, 5), (9, 10, 14, 13), (16, 19, 18, 17), (20, 21, 22, 23), (17, 18, 22, 21)])
me_book1_002.polygons.foreach_set('material_index', [1, 1, 1, 1, 1, 1, 1, 1, 1, 1, 1, 1, 0, 0, 0, 0, 0])
_uv = me_book1_002.uv_layers.new(name='UVMap')
_uv.uv.foreach_set('vector', [0.4494, 8.209e-05, 0.4494, 0.6741, 8.223e-05, 0.6741, 8.209e-05, 8.213e-05, 0.0, 0.0, 0.0, 0.0, 0.0, 0.0, 0.0, 0.0, 0.0, 0.0, 0.0, 0.0, 0.0, 0.0, 0.0, 0.0, 0.5506, 8.209e-05, 0.9999, 8.213e-05, 0.9999, 0.6741, 0.5506, 0.6741, 0.4494, 8.209e-05, 0.5506, 8.209e-05, 0.5506, 0.6741, 0.4494, 0.6741, 0.0, 0.0, 0.0, 0.0, 0.0, 0.0, 0.0, 0.0, 0.0, 0.0, 0.0, 0.0, 0.0, 0.0, 0.0, 0.0, 0.0, 0.0, 0.0, 0.0, 0.0, 0.0, 0.0, 0.0, 0.0, 0.0, 0.0, 0.0, 0.0, 0.0, 0.0, 0.0, 0.0, 0.0, 0.0, 0.0, 0.0, 0.0, 0.0, 0.0, 0.0, 0.0, 0.0, 0.0, 0.0, 0.0, 0.0, 0.0, 0.0, 0.0, 0.0, 0.0, 0.0, 0.0, 0.0, 0.0, 0.0, 0.0, 0.0, 0.0, 0.0, 0.0, 0.0, 0.0, 0.0, 0.0, 0.0, 0.0, 0.0, 0.0, 0.0, 0.0, 0.06149, 1.0, 2.486e-05, 1.0, 2.491e-05, 0.7148, 0.06149, 0.7148, 0.06149, 2.479e-05, 0.06149, 0.2852, 2.488e-05, 0.2852, 2.479e-05, 2.479e-05, 0.06149, 0.7148, 2.491e-05, 0.7148, 2.488e-05, 0.2852, 0.06149, 0.2852])
me_book1_002.materials.append(mat_material_003)
me_book1_002.materials.append(mat_material_004)
me_book1_002.use_remesh_preserve_volume = False
me_book1_002.use_remesh_preserve_attributes = False
me_book1_002.use_mirror_vertex_groups = False
me_book1_002.update()
me_book0_000 = bpy.data.meshes.new('Book0.000')
me_book0_000.from_pydata([(0.0, -0.2, 0.0), (0.0, 0.0, 0.0), (0.0, 0.0, 0.2157), (0.0, -0.2, 0.2157), (0.0015, -0.1985, 0.0), (0.0015, 0.0, 0.0), (0.0015, 0.0, 0.2157), (0.0015, -0.1985, 0.2157), (0.0435, -0.1985, 0.0), (0.0435, 0.0, 0.0), (0.0435, 0.0, 0.2157), (0.0435, -0.1985, 0.2157), (0.045, -0.2, 0.0), (0.045, 0.0, 0.0), (0.045, 0.0, 0.2157), (0.045, -0.2, 0.2157), (0.0015, -0.1985, 0.2142), (0.0015, -0.0015, 0.2142), (0.0435, -0.0015, 0.2142), (0.0435, -0.1985, 0.2142), (0.0015, -0.1985, 0.0015), (0.0015, -0.0015, 0.0015), (0.0435, -0.0015, 0.0015), (0.0435, -0.1985, 0.0015)], [], [(0, 3, 2, 1), (4, 5, 6, 7), (8, 11, 10, 9), (12, 13, 14, 15), (0, 12, 15, 3), (4, 7, 11, 8), (3, 15, 11, 7), (0, 4, 8, 12), (0, 1, 5, 4), (8, 9, 13, 12), (3, 7, 6, 2), (11, 15, 14, 10), (1, 2, 6, 5), (9, 10, 14, 13), (16, 19, 18, 17), (20, 21, 22, 23), (17, 18, 22, 21)])
me_book0_000.polygons.foreach_set('material_index', [1, 1, 1, 1, 1, 1, 1, 1, 1, 1, 1, 1, 0, 0, 0, 0, 0])
_uv = me_book0_000.uv_layers.new(name='UVMap')
_uv.uv.foreach_set('vector', [0.4495, 0.0002247, 0.4494, 0.4848, 6.963e-05, 0.4846, 0.0002369, 6.963e-05, 0.0, 0.0, 0.0, 0.0, 0.0, 0.0, 0.0, 0.0, 0.0, 0.0, 0.0, 0.0, 0.0, 0.0, 0.0, 0.0, 0.5506, 0.0002596, 0.9999, 0.0004147, 0.9998, 0.485, 0.5505, 0.4848, 0.4495, 0.0002247, 0.5506, 0.0002596, 0.5505, 0.4848, 0.4494, 0.4848, 0.0, 0.0, 0.0, 0.0, 0.0, 0.0, 0.0, 0.0, 0.0, 0.0, 0.0, 0.0, 0.0, 0.0, 0.0, 0.0, 0.0, 0.0, 0.0, 0.0, 0.0, 0.0, 0.0, 0.0, 0.0, 0.0, 0.0, 0.0, 0.0, 0.0, 0.0, 0.0, 0.0, 0.0, 0.0, 0.0, 0.0, 0.0, 0.0, 0.0, 0.0, 0.0, 0.0, 0.0, 0.0, 0.0, 0.0, 0.0, 0.0, 0.0, 0.0, 0.0, 0.0, 0.0, 0.0, 0.0, 0.0, 0.0, 0.0, 0.0, 0.0, 0.0, 0.0, 0.0, 0.0, 0.0, 0.0, 0.0, 0.0, 0.0, 0.0, 0.0, 0.06925, 1.0, 2.647e-05, 1.0, 2.635e-05, 0.6753, 0.06925, 0.6753, 0.06925, 2.631e-05, 0.06925, 0.3247, 2.631e-05, 0.3247, 2.633e-05, 2.634e-05, 0.06925, 0.6753, 2.635e-05, 0.6753, 2.631e-05, 0.3247, 0.06925, 0.3247])
me_book0_000.materials.append(mat_material_001)
me_book0_000.materials.append(mat_material_002)
me_book0_000.use_remesh_preserve_volume = False
me_book0_000.use_remesh_preserve_attributes = False
me_book0_000.use_mirror_vertex_groups = False
me_book0_000.update()
me_book3_001 = bpy.data.meshes.new('Book3.001')
me_book3_001.from_pydata([(0.0, -0.2, 0.0), (0.0, 0.0, 0.0), (0.0, 0.0, 0.2913), (0.0, -0.2, 0.2913), (0.00096, -0.199, 0.0), (0.00096, 0.0, 0.0), (0.00096, 0.0, 0.2913), (0.00096, -0.199, 0.2913), (0.04404, -0.199, 0.0), (0.04404, 0.0, 0.0), (0.04404, 0.0, 0.2913), (0.04404, -0.199, 0.2913), (0.045, -0.2, 0.0), (0.045, 0.0, 0.0), (0.045, 0.0, 0.2913), (0.045, -0.2, 0.2913), (0.00096, -0.199, 0.2903), (0.00096, -0.00096, 0.2903), (0.04404, -0.00096, 0.2903), (0.04404, -0.199, 0.2903), (0.00096, -0.199, 0.00096), (0.00096, -0.00096, 0.00096), (0.04404, -0.00096, 0.00096), (0.04404, -0.199, 0.00096)], [], [(0, 3, 2, 1), (4, 5, 6, 7), (8, 11, 10, 9), (12, 13, 14, 15), (0, 12, 15, 3), (4, 7, 11, 8), (3, 15, 11, 7), (0, 4, 8, 12), (0, 1, 5, 4), (8, 9, 13, 12), (3, 7, 6, 2), (11, 15, 14, 10), (1, 2, 6, 5), (9, 10, 14, 13), (16, 19, 18, 17), (20, 21, 22, 23), (17, 18, 22, 21)])
me_book3_001.polygons.foreach_set('material_index', [1, 1, 1, 1, 1, 1, 1, 1, 1, 1, 1, 1, 0, 0, 0, 0, 0])
_uv = me_book3_001.uv_layers.new(name='UVMap')
_uv.uv.foreach_set('vector', [0.4494, 8.089e-05, 0.4494, 0.6546, 8.089e-05, 0.6546, 8.103e-05, 8.093e-05, 0.0, 0.0, 0.0, 0.0, 0.0, 0.0, 0.0, 0.0, 0.0, 0.0, 0.0, 0.0, 0.0, 0.0, 0.0, 0.0, 0.5506, 8.089e-05, 0.9999, 8.093e-05, 0.9999, 0.6546, 0.5506, 0.6546, 0.4494, 8.089e-05, 0.5506, 8.089e-05, 0.5506, 0.6546, 0.4494, 0.6546, 0.0, 0.0, 0.0, 0.0, 0.0, 0.0, 0.0, 0.0, 0.0, 0.0, 0.0, 0.0, 0.0, 0.0, 0.0, 0.0, 0.0, 0.0, 0.0, 0.0, 0.0, 0.0, 0.0, 0.0, 0.0, 0.0, 0.0, 0.0, 0.0, 0.0, 0.0, 0.0, 0.0, 0.0, 0.0, 0.0, 0.0, 0.0, 0.0, 0.0, 0.0, 0.0, 0.0, 0.0, 0.0, 0.0, 0.0, 0.0, 0.0, 0.0, 0.0, 0.0, 0.0, 0.0, 0.0, 0.0, 0.0, 0.0, 0.0, 0.0, 0.0, 0.0, 0.0, 0.0, 0.0, 0.0, 0.0, 0.0, 0.0, 0.0, 0.0, 0.0, 0.06286, 1.0, 2.509e-05, 1.0, 2.511e-05, 0.711, 0.06286, 0.711, 0.06286, 2.507e-05, 0.06286, 0.289, 2.509e-05, 0.289, 2.507e-05, 2.507e-05, 0.06286, 0.711, 2.511e-05, 0.711, 2.509e-05, 0.289, 0.06286, 0.289])
me_book3_001.materials.append(mat_material_007)
me_book3_001.materials.append(mat_material_008)
me_book3_001.use_remesh_preserve_volume = False
me_book3_001.use_remesh_preserve_attributes = False
me_book3_001.use_mirror_vertex_groups = False
me_book3_001.update()
me_book2_001 = bpy.data.meshes.new('Book2.001')
me_book2_001.from_pydata([(0.0, -0.2, 0.0), (0.0, 0.0, 0.0), (0.0, 0.0, 0.2517), (0.0, -0.2, 0.2517), (0.00082, -0.1992, 0.0), (0.00082, 0.0, 0.0), (0.00082, 0.0, 0.2517), (0.00082, -0.1992, 0.2517), (0.04418, -0.1992, 0.0), (0.04418, 0.0, 0.0), (0.04418, 0.0, 0.2517), (0.04418, -0.1992, 0.2517), (0.045, -0.2, 0.0), (0.045, 0.0, 0.0), (0.045, 0.0, 0.2517), (0.045, -0.2, 0.2517), (0.00082, -0.1992, 0.2509), (0.00082, -0.00082, 0.2509), (0.04418, -0.00082, 0.2509), (0.04418, -0.1992, 0.2509), (0.00082, -0.1992, 0.00082), (0.00082, -0.00082, 0.00082), (0.04418, -0.00082, 0.00082), (0.04418, -0.1992, 0.00082)], [], [(0, 3, 2, 1), (4, 5, 6, 7), (8, 11, 10, 9), (12, 13, 14, 15), (0, 12, 15, 3), (4, 7, 11, 8), (3, 15, 11, 7), (0, 4, 8, 12), (0, 1, 5, 4), (8, 9, 13, 12), (3, 7, 6, 2), (11, 15, 14, 10), (1, 2, 6, 5), (9, 10, 14, 13), (16, 19, 18, 17), (20, 21, 22, 23), (17, 18, 22, 21)])
me_book2_001.polygons.foreach_set('material_index', [1, 1, 1, 1, 1, 1, 1, 1, 1, 1, 1, 1, 0, 0, 0, 0, 0])
_uv = me_book2_001.uv_layers.new(name='UVMap')
_uv.uv.foreach_set('vector', [0.4494, 7.523e-05, 0.4494, 0.5656, 7.54e-05, 0.5656, 7.52e-05, 7.536e-05, 0.0, 0.0, 0.0, 0.0, 0.0, 0.0, 0.0, 0.0, 0.0, 0.0, 0.0, 0.0, 0.0, 0.0, 0.0, 0.0, 0.5506, 7.52e-05, 0.9999, 7.52e-05, 0.9999, 0.5656, 0.5506, 0.5656, 0.4494, 7.523e-05, 0.5506, 7.52e-05, 0.5506, 0.5656, 0.4494, 0.5656, 0.0, 0.0, 0.0, 0.0, 0.0, 0.0, 0.0, 0.0, 0.0, 0.0, 0.0, 0.0, 0.0, 0.0, 0.0, 0.0, 0.0, 0.0, 0.0, 0.0, 0.0, 0.0, 0.0, 0.0, 0.0, 0.0, 0.0, 0.0, 0.0, 0.0, 0.0, 0.0, 0.0, 0.0, 0.0, 0.0, 0.0, 0.0, 0.0, 0.0, 0.0, 0.0, 0.0, 0.0, 0.0, 0.0, 0.0, 0.0, 0.0, 0.0, 0.0, 0.0, 0.0, 0.0, 0.0, 0.0, 0.0, 0.0, 0.0, 0.0, 0.0, 0.0, 0.0, 0.0, 0.0, 0.0, 0.0, 0.0, 0.0, 0.0, 0.0, 0.0, 0.06706, 1.0, 2.596e-05, 1.0, 2.589e-05, 0.6933, 0.06706, 0.6933, 0.06706, 2.595e-05, 0.06706, 0.3067, 2.6e-05, 0.3067, 2.609e-05, 2.589e-05, 0.06706, 0.6933, 2.589e-05, 0.6933, 2.6e-05, 0.3067, 0.06706, 0.3067])
me_book2_001.materials.append(mat_material_005)
me_book2_001.materials.append(mat_material_006)
me_book2_001.use_remesh_preserve_volume = False
me_book2_001.use_remesh_preserve_attributes = False
me_book2_001.use_mirror_vertex_groups = False
me_book2_001.update()
me_book1_000 = bpy.data.meshes.new('Book1.000')
me_book1_000.from_pydata([(0.0, -0.2, 0.0), (0.0, 0.0, 0.0), (0.0, 0.0, 0.3), (0.0, -0.2, 0.3), (0.00121, -0.1988, 0.0), (0.00121, 0.0, 0.0), (0.00121, 0.0, 0.3), (0.00121, -0.1988, 0.3), (0.04379, -0.1988, 0.0), (0.04379, 0.0, 0.0), (0.04379, 0.0, 0.3), (0.04379, -0.1988, 0.3), (0.045, -0.2, 0.0), (0.045, 0.0, 0.0), (0.045, 0.0, 0.3), (0.045, -0.2, 0.3), (0.00121, -0.1988, 0.2988), (0.00121, -0.00121, 0.2988), (0.04379, -0.00121, 0.2988), (0.04379, -0.1988, 0.2988), (0.00121, -0.1988, 0.00121), (0.00121, -0.00121, 0.00121), (0.04379, -0.00121, 0.00121), (0.04379, -0.1988, 0.00121)], [], [(0, 3, 2, 1), (4, 5, 6, 7), (8, 11, 10, 9), (12, 13, 14, 15), (0, 12, 15, 3), (4, 7, 11, 8), (3, 15, 11, 7), (0, 4, 8, 12), (0, 1, 5, 4), (8, 9, 13, 12), (3, 7, 6, 2), (11, 15, 14, 10), (1, 2, 6, 5), (9, 10, 14, 13), (16, 19, 18, 17), (20, 21, 22, 23), (17, 18, 22, 21)])
me_book1_000.polygons.foreach_set('material_index', [1, 1, 1, 1, 1, 1, 1, 1, 1, 1, 1, 1, 0, 0, 0, 0, 0])
_uv = me_book1_000.uv_layers.new(name='UVMap')
_uv.uv.foreach_set('vector', [0.4494, 8.209e-05, 0.4494, 0.6741, 8.223e-05, 0.6741, 8.209e-05, 8.213e-05, 0.0, 0.0, 0.0, 0.0, 0.0, 0.0, 0.0, 0.0, 0.0, 0.0, 0.0, 0.0, 0.0, 0.0, 0.0, 0.0, 0.5506, 8.209e-05, 0.9999, 8.213e-05, 0.9999, 0.6741, 0.5506, 0.6741, 0.4494, 8.209e-05, 0.5506, 8.209e-05, 0.5506, 0.6741, 0.4494, 0.6741, 0.0, 0.0, 0.0, 0.0, 0.0, 0.0, 0.0, 0.0, 0.0, 0.0, 0.0, 0.0, 0.0, 0.0, 0.0, 0.0, 0.0, 0.0, 0.0, 0.0, 0.0, 0.0, 0.0, 0.0, 0.0, 0.0, 0.0, 0.0, 0.0, 0.0, 0.0, 0.0, 0.0, 0.0, 0.0, 0.0, 0.0, 0.0, 0.0, 0.0, 0.0, 0.0, 0.0, 0.0, 0.0, 0.0, 0.0, 0.0, 0.0, 0.0, 0.0, 0.0, 0.0, 0.0, 0.0, 0.0, 0.0, 0.0, 0.0, 0.0, 0.0, 0.0, 0.0, 0.0, 0.0, 0.0, 0.0, 0.0, 0.0, 0.0, 0.0, 0.0, 0.06149, 1.0, 2.486e-05, 1.0, 2.491e-05, 0.7148, 0.06149, 0.7148, 0.06149, 2.479e-05, 0.06149, 0.2852, 2.488e-05, 0.2852, 2.479e-05, 2.479e-05, 0.06149, 0.7148, 2.491e-05, 0.7148, 2.488e-05, 0.2852, 0.06149, 0.2852])
me_book1_000.materials.append(mat_material_003)
me_book1_000.materials.append(mat_material_004)
me_book1_000.use_remesh_preserve_volume = False
me_book1_000.use_remesh_preserve_attributes = False
me_book1_000.use_mirror_vertex_groups = False
me_book1_000.update()
me_book0_002 = bpy.data.meshes.new('Book0.002')
me_book0_002.from_pydata([(0.0, -0.2, 0.0), (0.0, 0.0, 0.0), (0.0, 0.0, 0.2157), (0.0, -0.2, 0.2157), (0.0015, -0.1985, 0.0), (0.0015, 0.0, 0.0), (0.0015, 0.0, 0.2157), (0.0015, -0.1985, 0.2157), (0.0435, -0.1985, 0.0), (0.0435, 0.0, 0.0), (0.0435, 0.0, 0.2157), (0.0435, -0.1985, 0.2157), (0.045, -0.2, 0.0), (0.045, 0.0, 0.0), (0.045, 0.0, 0.2157), (0.045, -0.2, 0.2157), (0.0015, -0.1985, 0.2142), (0.0015, -0.0015, 0.2142), (0.0435, -0.0015, 0.2142), (0.0435, -0.1985, 0.2142), (0.0015, -0.1985, 0.0015), (0.0015, -0.0015, 0.0015), (0.0435, -0.0015, 0.0015), (0.0435, -0.1985, 0.0015)], [], [(0, 3, 2, 1), (4, 5, 6, 7), (8, 11, 10, 9), (12, 13, 14, 15), (0, 12, 15, 3), (4, 7, 11, 8), (3, 15, 11, 7), (0, 4, 8, 12), (0, 1, 5, 4), (8, 9, 13, 12), (3, 7, 6, 2), (11, 15, 14, 10), (1, 2, 6, 5), (9, 10, 14, 13), (16, 19, 18, 17), (20, 21, 22, 23), (17, 18, 22, 21)])
me_book0_002.polygons.foreach_set('material_index', [1, 1, 1, 1, 1, 1, 1, 1, 1, 1, 1, 1, 0, 0, 0, 0, 0])
_uv = me_book0_002.uv_layers.new(name='UVMap')
_uv.uv.foreach_set('vector', [0.4495, 0.0002247, 0.4494, 0.4848, 6.963e-05, 0.4846, 0.0002369, 6.963e-05, 0.0, 0.0, 0.0, 0.0, 0.0, 0.0, 0.0, 0.0, 0.0, 0.0, 0.0, 0.0, 0.0, 0.0, 0.0, 0.0, 0.5506, 0.0002596, 0.9999, 0.0004147, 0.9998, 0.485, 0.5505, 0.4848, 0.4495, 0.0002247, 0.5506, 0.0002596, 0.5505, 0.4848, 0.4494, 0.4848, 0.0, 0.0, 0.0, 0.0, 0.0, 0.0, 0.0, 0.0, 0.0, 0.0, 0.0, 0.0, 0.0, 0.0, 0.0, 0.0, 0.0, 0.0, 0.0, 0.0, 0.0, 0.0, 0.0, 0.0, 0.0, 0.0, 0.0, 0.0, 0.0, 0.0, 0.0, 0.0, 0.0, 0.0, 0.0, 0.0, 0.0, 0.0, 0.0, 0.0, 0.0, 0.0, 0.0, 0.0, 0.0, 0.0, 0.0, 0.0, 0.0, 0.0, 0.0, 0.0, 0.0, 0.0, 0.0, 0.0, 0.0, 0.0, 0.0, 0.0, 0.0, 0.0, 0.0, 0.0, 0.0, 0.0, 0.0, 0.0, 0.0, 0.0, 0.0, 0.0, 0.06925, 1.0, 2.647e-05, 1.0, 2.635e-05, 0.6753, 0.06925, 0.6753, 0.06925, 2.631e-05, 0.06925, 0.3247, 2.631e-05, 0.3247, 2.633e-05, 2.634e-05, 0.06925, 0.6753, 2.635e-05, 0.6753, 2.631e-05, 0.3247, 0.06925, 0.3247])
me_book0_002.materials.append(mat_material_001)
me_book0_002.materials.append(mat_material_002)
me_book0_002.use_remesh_preserve_volume = False
me_book0_002.use_remesh_preserve_attributes = False
me_book0_002.use_mirror_vertex_groups = False
me_book0_002.update()
me_book1_001 = bpy.data.meshes.new('Book1.001')
me_book1_001.from_pydata([(0.0, -0.2, 0.0), (0.0, 0.0, 0.0), (0.0, 0.0, 0.3), (0.0, -0.2, 0.3), (0.00121, -0.1988, 0.0), (0.00121, 0.0, 0.0), (0.00121, 0.0, 0.3), (0.00121, -0.1988, 0.3), (0.04379, -0.1988, 0.0), (0.04379, 0.0, 0.0), (0.04379, 0.0, 0.3), (0.04379, -0.1988, 0.3), (0.045, -0.2, 0.0), (0.045, 0.0, 0.0), (0.045, 0.0, 0.3), (0.045, -0.2, 0.3), (0.00121, -0.1988, 0.2988), (0.00121, -0.00121, 0.2988), (0.04379, -0.00121, 0.2988), (0.04379, -0.1988, 0.2988), (0.00121, -0.1988, 0.00121), (0.00121, -0.00121, 0.00121), (0.04379, -0.00121, 0.00121), (0.04379, -0.1988, 0.00121)], [], [(0, 3, 2, 1), (4, 5, 6, 7), (8, 11, 10, 9), (12, 13, 14, 15), (0, 12, 15, 3), (4, 7, 11, 8), (3, 15, 11, 7), (0, 4, 8, 12), (0, 1, 5, 4), (8, 9, 13, 12), (3, 7, 6, 2), (11, 15, 14, 10), (1, 2, 6, 5), (9, 10, 14, 13), (16, 19, 18, 17), (20, 21, 22, 23), (17, 18, 22, 21)])
me_book1_001.polygons.foreach_set('material_index', [1, 1, 1, 1, 1, 1, 1, 1, 1, 1, 1, 1, 0, 0, 0, 0, 0])
_uv = me_book1_001.uv_layers.new(name='UVMap')
_uv.uv.foreach_set('vector', [0.4494, 8.209e-05, 0.4494, 0.6741, 8.223e-05, 0.6741, 8.209e-05, 8.213e-05, 0.0, 0.0, 0.0, 0.0, 0.0, 0.0, 0.0, 0.0, 0.0, 0.0, 0.0, 0.0, 0.0, 0.0, 0.0, 0.0, 0.5506, 8.209e-05, 0.9999, 8.213e-05, 0.9999, 0.6741, 0.5506, 0.6741, 0.4494, 8.209e-05, 0.5506, 8.209e-05, 0.5506, 0.6741, 0.4494, 0.6741, 0.0, 0.0, 0.0, 0.0, 0.0, 0.0, 0.0, 0.0, 0.0, 0.0, 0.0, 0.0, 0.0, 0.0, 0.0, 0.0, 0.0, 0.0, 0.0, 0.0, 0.0, 0.0, 0.0, 0.0, 0.0, 0.0, 0.0, 0.0, 0.0, 0.0, 0.0, 0.0, 0.0, 0.0, 0.0, 0.0, 0.0, 0.0, 0.0, 0.0, 0.0, 0.0, 0.0, 0.0, 0.0, 0.0, 0.0, 0.0, 0.0, 0.0, 0.0, 0.0, 0.0, 0.0, 0.0, 0.0, 0.0, 0.0, 0.0, 0.0, 0.0, 0.0, 0.0, 0.0, 0.0, 0.0, 0.0, 0.0, 0.0, 0.0, 0.0, 0.0, 0.06149, 1.0, 2.486e-05, 1.0, 2.491e-05, 0.7148, 0.06149, 0.7148, 0.06149, 2.479e-05, 0.06149, 0.2852, 2.488e-05, 0.2852, 2.479e-05, 2.479e-05, 0.06149, 0.7148, 2.491e-05, 0.7148, 2.488e-05, 0.2852, 0.06149, 0.2852])
me_book1_001.materials.append(mat_material_003)
me_book1_001.materials.append(mat_material_004)
me_book1_001.use_remesh_preserve_volume = False
me_book1_001.use_remesh_preserve_attributes = False
me_book1_001.use_mirror_vertex_groups = False
me_book1_001.update()
me_book2 = bpy.data.meshes.new('Book2')
me_book2.from_pydata([(0.0, -0.2, 0.0), (0.0, 0.0, 0.0), (0.0, 0.0, 0.2517), (0.0, -0.2, 0.2517), (0.00082, -0.1992, 0.0), (0.00082, 0.0, 0.0), (0.00082, 0.0, 0.2517), (0.00082, -0.1992, 0.2517), (0.04418, -0.1992, 0.0), (0.04418, 0.0, 0.0), (0.04418, 0.0, 0.2517), (0.04418, -0.1992, 0.2517), (0.045, -0.2, 0.0), (0.045, 0.0, 0.0), (0.045, 0.0, 0.2517), (0.045, -0.2, 0.2517), (0.00082, -0.1992, 0.2509), (0.00082, -0.00082, 0.2509), (0.04418, -0.00082, 0.2509), (0.04418, -0.1992, 0.2509), (0.00082, -0.1992, 0.00082), (0.00082, -0.00082, 0.00082), (0.04418, -0.00082, 0.00082), (0.04418, -0.1992, 0.00082)], [], [(0, 3, 2, 1), (4, 5, 6, 7), (8, 11, 10, 9), (12, 13, 14, 15), (0, 12, 15, 3), (4, 7, 11, 8), (3, 15, 11, 7), (0, 4, 8, 12), (0, 1, 5, 4), (8, 9, 13, 12), (3, 7, 6, 2), (11, 15, 14, 10), (1, 2, 6, 5), (9, 10, 14, 13), (16, 19, 18, 17), (20, 21, 22, 23), (17, 18, 22, 21)])
me_book2.polygons.foreach_set('material_index', [1, 1, 1, 1, 1, 1, 1, 1, 1, 1, 1, 1, 0, 0, 0, 0, 0])
_uv = me_book2.uv_layers.new(name='UVMap')
_uv.uv.foreach_set('vector', [0.4494, 7.523e-05, 0.4494, 0.5656, 7.54e-05, 0.5656, 7.52e-05, 7.536e-05, 0.0, 0.0, 0.0, 0.0, 0.0, 0.0, 0.0, 0.0, 0.0, 0.0, 0.0, 0.0, 0.0, 0.0, 0.0, 0.0, 0.5506, 7.52e-05, 0.9999, 7.52e-05, 0.9999, 0.5656, 0.5506, 0.5656, 0.4494, 7.523e-05, 0.5506, 7.52e-05, 0.5506, 0.5656, 0.4494, 0.5656, 0.0, 0.0, 0.0, 0.0, 0.0, 0.0, 0.0, 0.0, 0.0, 0.0, 0.0, 0.0, 0.0, 0.0, 0.0, 0.0, 0.0, 0.0, 0.0, 0.0, 0.0, 0.0, 0.0, 0.0, 0.0, 0.0, 0.0, 0.0, 0.0, 0.0, 0.0, 0.0, 0.0, 0.0, 0.0, 0.0, 0.0, 0.0, 0.0, 0.0, 0.0, 0.0, 0.0, 0.0, 0.0, 0.0, 0.0, 0.0, 0.0, 0.0, 0.0, 0.0, 0.0, 0.0, 0.0, 0.0, 0.0, 0.0, 0.0, 0.0, 0.0, 0.0, 0.0, 0.0, 0.0, 0.0, 0.0, 0.0, 0.0, 0.0, 0.0, 0.0, 0.06706, 1.0, 2.596e-05, 1.0, 2.589e-05, 0.6933, 0.06706, 0.6933, 0.06706, 2.595e-05, 0.06706, 0.3067, 2.6e-05, 0.3067, 2.609e-05, 2.589e-05, 0.06706, 0.6933, 2.589e-05, 0.6933, 2.6e-05, 0.3067, 0.06706, 0.3067])
me_book2.materials.append(mat_material_005)
me_book2.materials.append(mat_material_006)
me_book2.use_remesh_preserve_volume = False
me_book2.use_remesh_preserve_attributes = False
me_book2.use_mirror_vertex_groups = False
me_book2.update()
me_book3 = bpy.data.meshes.new('Book3')
me_book3.from_pydata([(0.0, -0.2, 0.0), (0.0, 0.0, 0.0), (0.0, 0.0, 0.2913), (0.0, -0.2, 0.2913), (0.00096, -0.199, 0.0), (0.00096, 0.0, 0.0), (0.00096, 0.0, 0.2913), (0.00096, -0.199, 0.2913), (0.04404, -0.199, 0.0), (0.04404, 0.0, 0.0), (0.04404, 0.0, 0.2913), (0.04404, -0.199, 0.2913), (0.045, -0.2, 0.0), (0.045, 0.0, 0.0), (0.045, 0.0, 0.2913), (0.045, -0.2, 0.2913), (0.00096, -0.199, 0.2903), (0.00096, -0.00096, 0.2903), (0.04404, -0.00096, 0.2903), (0.04404, -0.199, 0.2903), (0.00096, -0.199, 0.00096), (0.00096, -0.00096, 0.00096), (0.04404, -0.00096, 0.00096), (0.04404, -0.199, 0.00096)], [], [(0, 3, 2, 1), (4, 5, 6, 7), (8, 11, 10, 9), (12, 13, 14, 15), (0, 12, 15, 3), (4, 7, 11, 8), (3, 15, 11, 7), (0, 4, 8, 12), (0, 1, 5, 4), (8, 9, 13, 12), (3, 7, 6, 2), (11, 15, 14, 10), (1, 2, 6, 5), (9, 10, 14, 13), (16, 19, 18, 17), (20, 21, 22, 23), (17, 18, 22, 21)])
me_book3.polygons.foreach_set('material_index', [1, 1, 1, 1, 1, 1, 1, 1, 1, 1, 1, 1, 0, 0, 0, 0, 0])
_uv = me_book3.uv_layers.new(name='UVMap')
_uv.uv.foreach_set('vector', [0.4494, 8.089e-05, 0.4494, 0.6546, 8.089e-05, 0.6546, 8.103e-05, 8.093e-05, 0.0, 0.0, 0.0, 0.0, 0.0, 0.0, 0.0, 0.0, 0.0, 0.0, 0.0, 0.0, 0.0, 0.0, 0.0, 0.0, 0.5506, 8.089e-05, 0.9999, 8.093e-05, 0.9999, 0.6546, 0.5506, 0.6546, 0.4494, 8.089e-05, 0.5506, 8.089e-05, 0.5506, 0.6546, 0.4494, 0.6546, 0.0, 0.0, 0.0, 0.0, 0.0, 0.0, 0.0, 0.0, 0.0, 0.0, 0.0, 0.0, 0.0, 0.0, 0.0, 0.0, 0.0, 0.0, 0.0, 0.0, 0.0, 0.0, 0.0, 0.0, 0.0, 0.0, 0.0, 0.0, 0.0, 0.0, 0.0, 0.0, 0.0, 0.0, 0.0, 0.0, 0.0, 0.0, 0.0, 0.0, 0.0, 0.0, 0.0, 0.0, 0.0, 0.0, 0.0, 0.0, 0.0, 0.0, 0.0, 0.0, 0.0, 0.0, 0.0, 0.0, 0.0, 0.0, 0.0, 0.0, 0.0, 0.0, 0.0, 0.0, 0.0, 0.0, 0.0, 0.0, 0.0, 0.0, 0.0, 0.0, 0.06286, 1.0, 2.509e-05, 1.0, 2.511e-05, 0.711, 0.06286, 0.711, 0.06286, 2.507e-05, 0.06286, 0.289, 2.509e-05, 0.289, 2.507e-05, 2.507e-05, 0.06286, 0.711, 2.511e-05, 0.711, 2.509e-05, 0.289, 0.06286, 0.289])
me_book3.materials.append(mat_material_007)
me_book3.materials.append(mat_material_008)
me_book3.use_remesh_preserve_volume = False
me_book3.use_remesh_preserve_attributes = False
me_book3.use_mirror_vertex_groups = False
me_book3.update()
me_shelves1_002 = bpy.data.meshes.new('Shelves1.002')
me_shelves1_002.from_pydata([(0.001, -0.001, 0.0), (0.0, -0.001, 0.001), (0.001, 0.0, 0.001), (0.001, -0.28, 0.001), (0.0, -0.279, 0.001), (0.001, -0.279, 0.0), (0.001, -0.279, 1.64), (0.0, -0.279, 1.639), (0.001, -0.28, 1.639), (0.001, -0.001, 1.64), (0.001, 0.0, 1.639), (0.0, -0.001, 1.639), (0.06, -0.001, 0.001), (0.059, -0.001, 0.0), (0.059, 0.0, 0.001), (0.059, -0.279, 0.0), (0.06, -0.279, 0.001), (0.059, -0.28, 0.001), (0.06, -0.279, 1.639), (0.059, -0.279, 1.64), (0.059, -0.28, 1.639), (0.06, -0.001, 1.639), (0.059, 0.0, 1.639), (0.059, -0.001, 1.64), (0.941, -0.001, 0.0), (0.94, -0.001, 0.001), (0.941, 0.0, 0.001), (0.941, -0.28, 0.001), (0.94, -0.279, 0.001), (0.941, -0.279, 0.0), (0.94, -0.279, 1.639), (0.941, -0.28, 1.639), (0.941, -0.279, 1.64), (0.94, -0.001, 1.639), (0.941, -0.001, 1.64), (0.941, 0.0, 1.639), (0.999, 0.0, 0.001), (1.0, -0.001, 0.001), (0.999, -0.001, 0.0), (1.0, -0.279, 0.001), (0.999, -0.28, 0.001), (0.999, -0.279, 0.0), (0.999, -0.28, 1.639), (1.0, -0.279, 1.639), (0.999, -0.279, 1.64), (1.0, -0.001, 1.639), (0.999, 0.0, 1.639), (0.999, -0.001, 1.64), (0.061, 0.0, 0.039), (0.06, -0.001, 0.039), (0.061, -0.001, 0.04), (0.06, -0.279, 0.039), (0.061, -0.28, 0.039), (0.061, -0.279, 0.04), (0.061, -0.28, 0.01), (0.06, -0.279, 0.01), (0.061, -0.279, 0.009), (0.06, -0.001, 0.01), (0.061, 0.0, 0.01), (0.061, -0.001, 0.009), (0.939, 0.0, 0.039), (0.939, -0.001, 0.04), (0.94, -0.001, 0.039), (0.94, -0.279, 0.039), (0.939, -0.279, 0.04), (0.939, -0.28, 0.039), (0.94, -0.279, 0.01), (0.939, -0.28, 0.01), (0.939, -0.279, 0.009), (0.94, -0.001, 0.01), (0.939, -0.001, 0.009), (0.939, 0.0, 0.01), (0.061, 0.0, 0.3938), (0.06, -0.001, 0.3938), (0.061, -0.001, 0.3947), (0.061, -0.28, 0.3938), (0.061, -0.279, 0.3947), (0.06, -0.279, 0.3938), (0.06, -0.279, 0.3647), (0.061, -0.279, 0.3638), (0.061, -0.28, 0.3647), (0.06, -0.001, 0.3647), (0.061, 0.0, 0.3647), (0.061, -0.001, 0.3638), (0.94, -0.001, 0.3938), (0.939, 0.0, 0.3938), (0.939, -0.001, 0.3947), (0.939, -0.279, 0.3947), (0.939, -0.28, 0.3938), (0.94, -0.279, 0.3938), (0.939, -0.28, 0.3647), (0.939, -0.279, 0.3638), (0.94, -0.279, 0.3647), (0.94, -0.001, 0.3647), (0.939, -0.001, 0.3638), (0.939, 0.0, 0.3647), (0.06, -0.001, 0.7485), (0.061, -0.001, 0.7495), (0.061, 0.0, 0.7485), (0.061, -0.279, 0.7495), (0.06, -0.279, 0.7485), (0.061, -0.28, 0.7485), (0.061, -0.279, 0.7185), (0.061, -0.28, 0.7195), (0.06, -0.279, 0.7195), (0.06, -0.001, 0.7195), (0.061, 0.0, 0.7195), (0.061, -0.001, 0.7185), (0.94, -0.001, 0.7485), (0.939, 0.0, 0.7485), (0.939, -0.001, 0.7495), (0.94, -0.279, 0.7485), (0.939, -0.279, 0.7495), (0.939, -0.28, 0.7485), (0.939, -0.28, 0.7195), (0.939, -0.279, 0.7185), (0.94, -0.279, 0.7195), (0.94, -0.001, 0.7195), (0.939, -0.001, 0.7185), (0.939, 0.0, 0.7195), (0.061, -0.001, 1.104), (0.061, 0.0, 1.103), (0.06, -0.001, 1.103), (0.06, -0.279, 1.103), (0.061, -0.28, 1.103), (0.061, -0.279, 1.104), (0.061, -0.279, 1.073), (0.061, -0.28, 1.074), (0.06, -0.279, 1.074), (0.06, -0.001, 1.074), (0.061, 0.0, 1.074), (0.061, -0.001, 1.073), (0.94, -0.001, 1.103), (0.939, 0.0, 1.103), (0.939, -0.001, 1.104), (0.94, -0.279, 1.103), (0.939, -0.279, 1.104), (0.939, -0.28, 1.103), (0.939, -0.28, 1.074), (0.939, -0.279, 1.073), (0.94, -0.279, 1.074), (0.94, -0.001, 1.074), (0.939, -0.001, 1.073), (0.939, 0.0, 1.074), (0.06, -0.001, 1.458), (0.061, -0.001, 1.459), (0.061, 0.0, 1.458), (0.061, -0.279, 1.459), (0.06, -0.279, 1.458), (0.061, -0.28, 1.458), (0.061, -0.279, 1.428), (0.061, -0.28, 1.429), (0.06, -0.279, 1.429), (0.06, -0.001, 1.429), (0.061, 0.0, 1.429), (0.061, -0.001, 1.428), (0.94, -0.001, 1.458), (0.939, 0.0, 1.458), (0.939, -0.001, 1.459), (0.939, -0.28, 1.458), (0.94, -0.279, 1.458), (0.939, -0.279, 1.459), (0.94, -0.279, 1.429), (0.939, -0.28, 1.429), (0.939, -0.279, 1.428), (0.94, -0.001, 1.429), (0.939, -0.001, 1.428), (0.939, 0.0, 1.429)], [], [(3, 17, 20, 8), (24, 38, 41, 29), (1, 4, 7, 11), (2, 10, 22, 14), (12, 21, 18, 16), (9, 6, 19, 23), (27, 40, 42, 31), (49, 57, 55, 51), (25, 28, 30, 33), (26, 35, 46, 36), (37, 45, 43, 39), (34, 32, 44, 47), (50, 53, 64, 61), (73, 81, 78, 77), (52, 54, 67, 65), (48, 60, 71, 58), (62, 63, 66, 69), (59, 70, 68, 56), (74, 76, 87, 86), (97, 99, 112, 110), (75, 80, 90, 88), (72, 85, 95, 82), (84, 89, 92, 93), (83, 94, 91, 79), (101, 103, 114, 113), (121, 133, 143, 130), (96, 105, 104, 100), (98, 109, 119, 106), (108, 111, 116, 117), (107, 118, 115, 102), (120, 125, 136, 134), (145, 147, 161, 158), (122, 129, 128, 123), (124, 127, 138, 137), (132, 135, 140, 141), (131, 142, 139, 126), (149, 151, 163, 159), (144, 153, 152, 148), (146, 157, 167, 154), (156, 160, 162, 165), (155, 166, 164, 150), (0, 1, 2), (3, 4, 5), (6, 7, 8), (9, 10, 11), (12, 13, 14), (15, 16, 17), (18, 19, 20), (21, 22, 23), (24, 25, 26), (27, 28, 29), (30, 31, 32), (33, 34, 35), (36, 37, 38), (39, 40, 41), (42, 43, 44), (45, 46, 47), (48, 49, 50), (51, 52, 53), (54, 55, 56), (57, 58, 59), (60, 61, 62), (63, 64, 65), (66, 67, 68), (69, 70, 71), (72, 73, 74), (75, 76, 77), (78, 79, 80), (81, 82, 83), (84, 85, 86), (87, 88, 89), (90, 91, 92), (93, 94, 95), (96, 97, 98), (99, 100, 101), (102, 103, 104), (105, 106, 107), (108, 109, 110), (111, 112, 113), (114, 115, 116), (117, 118, 119), (120, 121, 122), (123, 124, 125), (126, 127, 128), (129, 130, 131), (132, 133, 134), (135, 136, 137), (138, 139, 140), (141, 142, 143), (144, 145, 146), (147, 148, 149), (150, 151, 152), (153, 154, 155), (156, 157, 158), (159, 160, 161), (162, 163, 164), (165, 166, 167), (68, 70, 69, 66), (159, 163, 162, 160), (6, 9, 11, 7), (48, 58, 57, 49), (56, 68, 67, 54), (77, 78, 80, 75), (128, 129, 131, 126), (26, 36, 38, 24), (72, 82, 81, 73), (79, 91, 90, 80), (132, 141, 143, 133), (37, 39, 41, 38), (96, 100, 99, 97), (120, 134, 133, 121), (27, 31, 30, 28), (108, 117, 119, 109), (12, 16, 15, 13), (58, 71, 70, 59), (123, 128, 127, 124), (130, 143, 142, 131), (91, 94, 93, 92), (25, 33, 35, 26), (31, 42, 44, 32), (82, 95, 94, 83), (126, 139, 138, 127), (144, 148, 147, 145), (65, 67, 66, 63), (104, 105, 107, 102), (2, 14, 13, 0), (49, 51, 53, 50), (156, 165, 167, 157), (97, 110, 109, 98), (43, 45, 47, 44), (62, 69, 71, 60), (52, 65, 64, 53), (3, 8, 7, 4), (73, 77, 76, 74), (134, 136, 135, 132), (34, 47, 46, 35), (100, 104, 103, 101), (106, 119, 118, 107), (18, 21, 23, 19), (75, 88, 87, 76), (124, 137, 136, 125), (152, 153, 155, 150), (1, 11, 10, 2), (8, 20, 19, 6), (110, 112, 111, 108), (55, 57, 59, 56), (102, 115, 114, 103), (145, 158, 157, 146), (88, 90, 92, 89), (121, 130, 129, 122), (24, 29, 28, 25), (78, 81, 83, 79), (148, 152, 151, 149), (154, 167, 166, 155), (29, 41, 40, 27), (84, 93, 95, 85), (158, 161, 160, 156), (9, 23, 22, 10), (139, 142, 141, 140), (150, 164, 163, 151), (39, 43, 42, 40), (61, 64, 63, 62), (101, 113, 112, 99), (137, 138, 140, 135), (32, 34, 33, 30), (115, 118, 117, 116), (16, 18, 20, 17), (36, 46, 45, 37), (98, 106, 105, 96), (0, 5, 4, 1), (113, 114, 116, 111), (50, 61, 60, 48), (14, 22, 21, 12), (5, 15, 17, 3), (122, 123, 125, 120), (149, 159, 161, 147), (51, 55, 54, 52), (74, 86, 85, 72), (164, 166, 165, 162), (86, 87, 89, 84), (146, 154, 153, 144), (0, 13, 15, 5)])
_uv = me_shelves1_002.uv_layers.new(name='UVMap')
_uv.uv.foreach_set('vector', [1.079, 0.7541, 1.059, 0.7541, 1.059, 0.2062, 1.079, 0.2062, 0.5787, 0.7547, 0.5982, 0.7547, 0.5982, 0.8477, 0.5787, 0.8477, 0.5485, 0.7541, 0.4552, 0.7541, 0.4552, 0.2062, 0.5485, 0.2062, 1.019, 0.7541, 1.019, 0.2062, 1.039, 0.2062, 1.039, 0.7541, 0.2672, 0.7541, 0.2672, 0.2062, 0.3605, 0.2062, 0.3605, 0.7541, 0.5384, 0.8477, 0.5384, 0.7547, 0.5579, 0.7547, 0.5579, 0.8477, 1.099, 0.7541, 1.08, 0.7541, 1.08, 0.2062, 1.099, 0.2062, 0.6432, 0.7949, 0.6529, 0.7949, 0.6529, 0.8879, 0.6432, 0.8879, 0.4545, 0.7541, 0.3612, 0.7541, 0.3612, 0.2062, 0.4545, 0.2062, 1.039, 0.7541, 1.039, 0.2062, 1.059, 0.2062, 1.059, 0.7541, 0.6425, 0.2062, 0.6425, 0.7541, 0.5492, 0.7541, 0.5492, 0.2062, 0.5989, 0.8477, 0.5989, 0.7547, 0.6183, 0.7547, 0.6183, 0.8477, 0.4545, 1.048, 0.3612, 1.048, 0.3612, 0.7547, 0.4545, 0.7547, 0.6328, 0.7547, 0.6425, 0.7547, 0.6425, 0.8477, 0.6328, 0.8477, 0.5169, 1.048, 0.5072, 1.048, 0.5072, 0.7547, 0.5169, 0.7547, 0.4864, 1.048, 0.4864, 0.7547, 0.4961, 0.7547, 0.4961, 1.048, 0.7056, 0.8879, 0.7056, 0.7949, 0.7153, 0.7949, 0.7153, 0.8879, 0.8312, 0.4999, 0.8312, 0.2062, 0.9245, 0.2062, 0.9245, 0.4999, 1.018, 0.7942, 0.9251, 0.7942, 0.9251, 0.5005, 1.018, 0.5005, 1.018, 0.4999, 0.9251, 0.4999, 0.9251, 0.2062, 1.018, 0.2062, 0.4753, 1.048, 0.4656, 1.048, 0.4656, 0.7547, 0.4753, 0.7547, 0.476, 1.048, 0.476, 0.7547, 0.4857, 0.7547, 0.4857, 1.048, 0.619, 0.8477, 0.619, 0.7547, 0.6287, 0.7547, 0.6287, 0.8477, 0.6432, 0.4999, 0.6432, 0.2062, 0.7365, 0.2062, 0.7365, 0.4999, 0.5378, 1.048, 0.528, 1.048, 0.528, 0.7547, 0.5378, 0.7547, 0.5065, 0.7547, 0.5065, 1.048, 0.4968, 1.048, 0.4968, 0.7547, 0.6952, 0.7949, 0.7049, 0.7949, 0.7049, 0.8879, 0.6952, 0.8879, 0.5176, 1.048, 0.5176, 0.7547, 0.5274, 0.7547, 0.5274, 1.048, 0.664, 0.8879, 0.664, 0.7949, 0.6737, 0.7949, 0.6737, 0.8879, 0.6432, 0.7942, 0.6432, 0.5005, 0.7365, 0.5005, 0.7365, 0.7942, 0.3605, 1.048, 0.2672, 1.048, 0.2672, 0.7547, 0.3605, 0.7547, 0.9245, 0.7942, 0.8312, 0.7942, 0.8312, 0.5005, 0.9245, 0.5005, 0.716, 0.7949, 0.7257, 0.7949, 0.7257, 0.8879, 0.716, 0.8879, 0.4649, 1.048, 0.4552, 1.048, 0.4552, 0.7547, 0.4649, 0.7547, 0.6744, 0.8879, 0.6744, 0.7949, 0.6841, 0.7949, 0.6841, 0.8879, 0.7372, 0.4999, 0.7372, 0.2062, 0.8305, 0.2062, 0.8305, 0.4999, 1.109, 0.4999, 1.1, 0.4999, 1.1, 0.2062, 1.109, 0.2062, 0.6536, 0.7949, 0.6633, 0.7949, 0.6633, 0.8879, 0.6536, 0.8879, 1.109, 0.5005, 1.109, 0.7942, 1.1, 0.7942, 1.1, 0.5005, 0.6848, 0.8879, 0.6848, 0.7949, 0.6945, 0.7949, 0.6945, 0.8879, 0.7372, 0.7942, 0.7372, 0.5005, 0.8305, 0.5005, 0.8305, 0.7942, 0.5586, 0.7547, 0.5582, 0.7547, 0.5586, 0.7544, 1.079, 0.7541, 1.079, 0.7541, 1.079, 0.7544, 0.5384, 0.7547, 0.5381, 0.7547, 0.5384, 0.7544, 0.5384, 0.8477, 0.5384, 0.8481, 0.5381, 0.8477, 0.2672, 0.7541, 0.2672, 0.7544, 0.2669, 0.7541, 0.578, 0.8477, 0.5784, 0.8477, 0.578, 0.8481, 0.3605, 0.2062, 0.3605, 0.2058, 0.3609, 0.2062, 0.2672, 0.2062, 0.2669, 0.2062, 0.2672, 0.2058, 0.5787, 0.7547, 0.5784, 0.7547, 0.5787, 0.7544, 1.099, 0.7541, 1.099, 0.7541, 1.099, 0.7544, 0.3612, 0.2062, 0.3609, 0.2062, 0.3612, 0.2058, 0.4545, 0.2062, 0.4545, 0.2058, 0.4548, 0.2062, 1.059, 0.7541, 1.059, 0.7541, 1.059, 0.7544, 0.5492, 0.2062, 0.5488, 0.2062, 0.5492, 0.2058, 1.08, 0.2062, 1.079, 0.2062, 1.08, 0.2058, 0.6425, 0.7541, 0.6428, 0.7541, 0.6425, 0.7544, 0.4864, 1.048, 0.4864, 1.049, 0.4861, 1.048, 0.6432, 0.8879, 0.6432, 0.8882, 0.6428, 0.8879, 0.5072, 1.048, 0.5072, 1.049, 0.5069, 1.048, 0.6529, 0.7949, 0.6529, 0.7945, 0.6532, 0.7949, 0.4864, 0.7547, 0.4861, 0.7547, 0.4864, 0.7544, 0.7056, 0.7949, 0.7053, 0.7949, 0.7056, 0.7945, 0.7153, 0.7949, 0.7153, 0.7945, 0.7157, 0.7949, 0.7153, 0.8879, 0.7157, 0.8879, 0.7153, 0.8882, 0.476, 1.048, 0.476, 1.049, 0.4757, 1.048, 0.4753, 1.048, 0.4757, 1.048, 0.4753, 1.049, 0.6425, 0.8477, 0.6428, 0.8477, 0.6425, 0.8481, 0.6425, 0.7547, 0.6425, 0.7544, 0.6428, 0.7547, 0.619, 0.8477, 0.619, 0.8481, 0.6187, 0.8477, 0.9251, 0.5005, 0.9248, 0.5005, 0.9251, 0.5002, 0.4656, 0.7547, 0.4653, 0.7547, 0.4656, 0.7544, 0.6287, 0.8477, 0.6291, 0.8477, 0.6287, 0.8481, 0.6952, 0.7949, 0.6949, 0.7949, 0.6952, 0.7945, 0.9251, 0.4999, 0.9251, 0.5002, 0.9248, 0.4999, 0.7365, 0.7942, 0.7368, 0.7942, 0.7365, 0.7945, 0.7049, 0.7949, 0.7049, 0.7945, 0.7053, 0.7949, 0.664, 0.8879, 0.664, 0.8882, 0.6636, 0.8879, 0.664, 0.7949, 0.6636, 0.7949, 0.664, 0.7945, 0.528, 0.7547, 0.5277, 0.7547, 0.528, 0.7544, 0.6737, 0.8879, 0.6741, 0.8879, 0.6737, 0.8882, 0.3605, 1.048, 0.3609, 1.048, 0.3605, 1.049, 0.716, 0.8879, 0.716, 0.8882, 0.7157, 0.8879, 0.8305, 0.4999, 0.8308, 0.4999, 0.8305, 0.5002, 0.7257, 0.7949, 0.7257, 0.7945, 0.7261, 0.7949, 0.6744, 0.8879, 0.6744, 0.8882, 0.6741, 0.8879, 0.6744, 0.7949, 0.6741, 0.7949, 0.6744, 0.7945, 0.4552, 0.7547, 0.4548, 0.7547, 0.4552, 0.7544, 0.6841, 0.8879, 0.6845, 0.8879, 0.6841, 0.8882, 0.6536, 0.7949, 0.6532, 0.7949, 0.6536, 0.7945, 0.8312, 0.7942, 0.8312, 0.7945, 0.8308, 0.7942, 0.8305, 0.7942, 0.8308, 0.7942, 0.8305, 0.7945, 0.6633, 0.7949, 0.6633, 0.7945, 0.6636, 0.7949, 0.6848, 0.8879, 0.6848, 0.8882, 0.6845, 0.8879, 1.109, 0.2062, 1.109, 0.2058, 1.11, 0.2062, 0.6945, 0.7949, 0.6945, 0.7945, 0.6949, 0.7949, 0.6945, 0.8879, 0.6949, 0.8879, 0.6945, 0.8882, 0.9245, 0.2062, 0.8312, 0.2062, 0.8312, 0.2058, 0.9245, 0.2058, 1.109, 0.2062, 1.1, 0.2062, 1.1, 0.2058, 1.109, 0.2058, 0.5384, 0.7547, 0.5384, 0.8477, 0.5381, 0.8477, 0.5381, 0.7547, 0.4864, 1.048, 0.4961, 1.048, 0.4961, 1.049, 0.4864, 1.049, 0.9245, 0.4999, 0.9245, 0.2062, 0.9248, 0.2062, 0.9248, 0.4999, 0.6328, 0.8477, 0.6425, 0.8477, 0.6425, 0.8481, 0.6328, 0.8481, 0.7257, 0.8879, 0.7257, 0.7949, 0.7261, 0.7949, 0.7261, 0.8879, 1.039, 0.7541, 1.059, 0.7541, 1.059, 0.7544, 1.039, 0.7544, 0.476, 1.048, 0.4857, 1.048, 0.4857, 1.049, 0.476, 1.049, 0.7365, 0.4999, 0.7365, 0.2062, 0.7368, 0.2062, 0.7368, 0.4999, 0.6744, 0.8879, 0.6841, 0.8879, 0.6841, 0.8882, 0.6744, 0.8882, 0.6425, 0.2062, 0.5492, 0.2062, 0.5492, 0.2058, 0.6425, 0.2058, 0.6952, 0.7949, 0.6952, 0.8879, 0.6949, 0.8879, 0.6949, 0.7949, 0.3605, 1.048, 0.3605, 0.7547, 0.3609, 0.7547, 0.3609, 1.048, 1.099, 0.7541, 1.099, 0.2062, 1.099, 0.2062, 1.099, 0.7541, 0.664, 0.8879, 0.6737, 0.8879, 0.6737, 0.8882, 0.664, 0.8882, 0.2672, 0.7541, 0.3605, 0.7541, 0.3605, 0.7544, 0.2672, 0.7544, 0.4961, 1.048, 0.4961, 0.7547, 0.4965, 0.7547, 0.4965, 1.048, 0.716, 0.8879, 0.7257, 0.8879, 0.7257, 0.8882, 0.716, 0.8882, 0.4968, 0.7547, 0.4968, 1.048, 0.4965, 1.048, 0.4965, 0.7547, 0.7365, 0.2062, 0.6432, 0.2062, 0.6432, 0.2058, 0.7365, 0.2058, 0.4545, 0.7541, 0.4545, 0.2062, 0.4548, 0.2062, 0.4548, 0.7541, 1.099, 0.2062, 1.08, 0.2062, 1.08, 0.2058, 1.099, 0.2058, 0.4857, 1.048, 0.4857, 0.7547, 0.4861, 0.7547, 0.4861, 1.048, 0.8305, 0.4999, 0.8305, 0.2062, 0.8308, 0.2062, 0.8308, 0.4999, 0.6536, 0.7949, 0.6536, 0.8879, 0.6532, 0.8879, 0.6532, 0.7949, 0.5169, 0.7547, 0.5072, 0.7547, 0.5072, 0.7544, 0.5169, 0.7544, 0.7049, 0.8879, 0.7049, 0.7949, 0.7053, 0.7949, 0.7053, 0.8879, 1.019, 0.7541, 1.039, 0.7541, 1.039, 0.7544, 1.019, 0.7544, 0.6432, 0.7949, 0.6432, 0.8879, 0.6428, 0.8879, 0.6428, 0.7949, 0.6848, 0.8879, 0.6945, 0.8879, 0.6945, 0.8882, 0.6848, 0.8882, 1.018, 0.4999, 1.018, 0.2062, 1.019, 0.2062, 1.019, 0.4999, 0.5492, 0.7541, 0.6425, 0.7541, 0.6425, 0.7544, 0.5492, 0.7544, 0.7056, 0.8879, 0.7153, 0.8879, 0.7153, 0.8882, 0.7056, 0.8882, 0.5169, 1.048, 0.5169, 0.7547, 0.5173, 0.7547, 0.5173, 1.048, 1.079, 0.7541, 1.079, 0.2062, 1.079, 0.2062, 1.079, 0.7541, 0.6328, 0.7547, 0.6328, 0.8477, 0.6324, 0.8477, 0.6324, 0.7547, 0.3605, 0.7547, 0.2672, 0.7547, 0.2672, 0.7544, 0.3605, 0.7544, 0.5989, 0.8477, 0.6183, 0.8477, 0.6183, 0.8481, 0.5989, 0.8481, 0.6952, 0.8879, 0.7049, 0.8879, 0.7049, 0.8882, 0.6952, 0.8882, 0.5274, 1.048, 0.5274, 0.7547, 0.5277, 0.7547, 0.5277, 1.048, 0.3605, 0.2062, 0.2672, 0.2062, 0.2672, 0.2058, 0.3605, 0.2058, 0.4753, 1.048, 0.4753, 0.7547, 0.4757, 0.7547, 0.4757, 1.048, 0.4649, 1.048, 0.4649, 0.7547, 0.4653, 0.7547, 0.4653, 1.048, 0.6633, 0.8879, 0.6633, 0.7949, 0.6636, 0.7949, 0.6636, 0.8879, 0.5485, 0.7541, 0.5485, 0.2062, 0.5488, 0.2062, 0.5488, 0.7541, 1.079, 0.2062, 1.059, 0.2062, 1.059, 0.2058, 1.079, 0.2058, 1.018, 0.2062, 0.9251, 0.2062, 0.9251, 0.2058, 1.018, 0.2058, 0.6529, 0.8879, 0.6529, 0.7949, 0.6532, 0.7949, 0.6532, 0.8879, 0.7365, 0.7942, 0.7365, 0.5005, 0.7368, 0.5005, 0.7368, 0.7942, 0.9245, 0.7942, 0.9245, 0.5005, 0.9248, 0.5005, 0.9248, 0.7942, 0.4753, 0.7547, 0.4656, 0.7547, 0.4656, 0.7544, 0.4753, 0.7544, 0.5065, 0.7547, 0.4968, 0.7547, 0.4968, 0.7544, 0.5065, 0.7544, 0.5787, 0.7547, 0.5787, 0.8477, 0.5784, 0.8477, 0.5784, 0.7547, 0.6425, 0.8477, 0.6425, 0.7547, 0.6428, 0.7547, 0.6428, 0.8477, 0.6536, 0.8879, 0.6633, 0.8879, 0.6633, 0.8882, 0.6536, 0.8882, 1.1, 0.5005, 1.1, 0.7942, 1.099, 0.7942, 1.099, 0.5005, 0.5787, 0.8477, 0.5982, 0.8477, 0.5982, 0.8481, 0.5787, 0.8481, 0.619, 0.8477, 0.6287, 0.8477, 0.6287, 0.8481, 0.619, 0.8481, 0.9245, 0.5005, 0.8312, 0.5005, 0.8312, 0.5002, 0.9245, 0.5002, 0.5384, 0.8477, 0.5579, 0.8477, 0.5579, 0.8481, 0.5384, 0.8481, 0.8305, 0.2062, 0.7372, 0.2062, 0.7372, 0.2058, 0.8305, 0.2058, 0.8305, 0.7942, 0.8305, 0.5005, 0.8308, 0.5005, 0.8308, 0.7942, 0.5492, 0.2062, 0.5492, 0.7541, 0.5488, 0.7541, 0.5488, 0.2062, 0.4545, 0.7547, 0.3612, 0.7547, 0.3612, 0.7544, 0.4545, 0.7544, 0.5378, 1.048, 0.5378, 0.7547, 0.5381, 0.7547, 0.5381, 1.048, 0.4649, 0.7547, 0.4552, 0.7547, 0.4552, 0.7544, 0.4649, 0.7544, 0.5989, 0.7547, 0.5989, 0.8477, 0.5985, 0.8477, 0.5985, 0.7547, 0.7365, 0.5005, 0.6432, 0.5005, 0.6432, 0.5002, 0.7365, 0.5002, 0.3605, 0.7541, 0.3605, 0.2062, 0.3609, 0.2062, 0.3609, 0.7541, 1.059, 0.7541, 1.059, 0.2062, 1.059, 0.2062, 1.059, 0.7541, 0.5176, 1.048, 0.5274, 1.048, 0.5274, 1.049, 0.5176, 1.049, 0.5586, 0.7547, 0.5586, 0.8477, 0.5582, 0.8477, 0.5582, 0.7547, 0.5378, 0.7547, 0.528, 0.7547, 0.528, 0.7544, 0.5378, 0.7544, 0.4545, 1.048, 0.4545, 0.7547, 0.4548, 0.7547, 0.4548, 1.048, 1.039, 0.7541, 1.039, 0.2062, 1.039, 0.2062, 1.039, 0.7541, 0.5586, 0.8477, 0.578, 0.8477, 0.578, 0.8481, 0.5586, 0.8481, 0.716, 0.7949, 0.716, 0.8879, 0.7157, 0.8879, 0.7157, 0.7949, 1.109, 0.4999, 1.109, 0.2062, 1.11, 0.2062, 1.11, 0.4999, 0.6432, 0.8879, 0.6529, 0.8879, 0.6529, 0.8882, 0.6432, 0.8882, 1.018, 0.7942, 1.018, 0.5005, 1.019, 0.5005, 1.019, 0.7942, 0.8305, 0.5005, 0.7372, 0.5005, 0.7372, 0.5002, 0.8305, 0.5002, 1.018, 0.5005, 0.9251, 0.5005, 0.9251, 0.5002, 1.018, 0.5002, 1.109, 0.5005, 1.1, 0.5005, 1.1, 0.5002, 1.109, 0.5002, 0.5586, 0.7547, 0.578, 0.7547, 0.578, 0.8477, 0.5586, 0.8477])
me_shelves1_002.materials.append(mat_material_009)
me_shelves1_002.use_remesh_preserve_volume = False
me_shelves1_002.use_remesh_preserve_attributes = False
me_shelves1_002.use_mirror_vertex_groups = False
me_shelves1_002.update()

# ---- objects
ob_book3_003 = bpy.data.objects.new('Book3.003', me_book3_003)
ob_book2_005 = bpy.data.objects.new('Book2.005', me_book2_005)
ob_book1_005 = bpy.data.objects.new('Book1.005', me_book1_005)
ob_book0_003 = bpy.data.objects.new('Book0.003', me_book0_003)
ob_book0_002 = bpy.data.objects.new('Book0.002', me_book0_001)
ob_book1_004 = bpy.data.objects.new('Book1.004', me_book1_004)
ob_book2_004 = bpy.data.objects.new('Book2.004', me_book2_004)
ob_book1_003 = bpy.data.objects.new('Book1.003', me_book1_003)
ob_book2_003 = bpy.data.objects.new('Book2.003', me_book2_003)
ob_book3_002 = bpy.data.objects.new('Book3.002', me_book3_002)
ob_book2_002 = bpy.data.objects.new('Book2.002', me_book2_002)
ob_book1_002 = bpy.data.objects.new('Book1.002', me_book1_002)
ob_book0_000 = bpy.data.objects.new('Book0.000', me_book0_000)
ob_book3_001 = bpy.data.objects.new('Book3.001', me_book3_001)
ob_book2_001 = bpy.data.objects.new('Book2.001', me_book2_001)
ob_book1_000 = bpy.data.objects.new('Book1.000', me_book1_000)
ob_book0_001 = bpy.data.objects.new('Book0.001', me_book0_002)
ob_book1_001 = bpy.data.objects.new('Book1.001', me_book1_001)
ob_book2 = bpy.data.objects.new('Book2', me_book2)
ob_book3 = bpy.data.objects.new('Book3', me_book3)
ob_shelves1 = bpy.data.objects.new('Shelves1', me_shelves1_002)

# ---- transforms, parenting, visibility, modifiers, constraints
ob_book3_003.location = (2.491, -0.7096, 0.3906)
ob_book3_003.rotation_euler = (0.0, 0.03351, 0.0)
ob_book3_003.scale = (1.142, 1.0, 1.0)
ob_book3_003.lineart.crease_threshold = 0.0
ob_book2_005.location = (2.439, -0.664, 0.3891)
ob_book2_005.scale = (1.143, 1.0, 1.0)
ob_book2_005.lineart.crease_threshold = 0.0
ob_book1_005.location = (2.367, -0.6883, 0.3891)
ob_book1_005.scale = (1.143, 1.0, 1.0)
ob_book1_005.lineart.crease_threshold = 0.0
ob_book0_003.location = (2.295, -0.7401, 0.3923)
ob_book0_003.rotation_euler = (0.0, 0.06964, 0.0)
ob_book0_003.scale = (1.142, 1.0, 1.001)
ob_book0_003.lineart.crease_threshold = 0.0
ob_book0_002.location = (2.55, -0.8606, 0.04058)
ob_book0_002.rotation_euler = (0.0, 0.06964, 3.142)
ob_book0_002.scale = (1.142, 1.0, 1.001)
ob_book0_002.lineart.crease_threshold = 0.0
ob_book1_004.location = (2.478, -0.8606, 0.03745)
ob_book1_004.rotation_euler = (0.0, -0.0, 3.142)
ob_book1_004.scale = (1.143, 1.0, 1.0)
ob_book1_004.lineart.crease_threshold = 0.0
ob_book2_004.location = (2.406, -0.8606, 0.03745)
ob_book2_004.rotation_euler = (0.0, -0.0, 3.142)
ob_book2_004.scale = (1.143, 1.0, 1.0)
ob_book2_004.lineart.crease_threshold = 0.0
ob_book1_003.location = (2.093, -0.7096, 0.3947)
ob_book1_003.scale = (1.143, 1.0, 1.0)
ob_book1_003.lineart.crease_threshold = 0.0
ob_book2_003.location = (2.165, -0.7096, 0.3947)
ob_book2_003.scale = (1.143, 1.0, 1.0)
ob_book2_003.lineart.crease_threshold = 0.0
ob_book3_002.location = (2.216, -0.7096, 0.3962)
ob_book3_002.rotation_euler = (0.0, 0.03351, 0.0)
ob_book3_002.scale = (1.142, 1.0, 1.0)
ob_book3_002.lineart.crease_threshold = 0.0
ob_book2_002.location = (2.787, -0.8332, 1.104)
ob_book2_002.rotation_euler = (0.0, -0.0, 3.142)
ob_book2_002.scale = (1.143, 1.0, 1.0)
ob_book2_002.lineart.crease_threshold = 0.0
ob_book1_002.location = (2.859, -0.8788, 1.104)
ob_book1_002.rotation_euler = (0.0, -0.0, 3.142)
ob_book1_002.scale = (1.143, 1.0, 1.0)
ob_book1_002.lineart.crease_threshold = 0.0
ob_book0_000.location = (2.931, -0.8606, 1.107)
ob_book0_000.rotation_euler = (0.0, 0.06964, 3.142)
ob_book0_000.scale = (1.142, 1.0, 1.001)
ob_book0_000.lineart.crease_threshold = 0.0
ob_book3_001.location = (2.216, -0.804, 0.04142)
ob_book3_001.rotation_euler = (0.0, 0.03351, 0.0)
ob_book3_001.scale = (1.142, 1.0, 1.0)
ob_book3_001.lineart.crease_threshold = 0.0
ob_book2_001.location = (2.165, -0.6792, 0.03991)
ob_book2_001.scale = (1.143, 1.0, 1.0)
ob_book2_001.lineart.crease_threshold = 0.0
ob_book1_000.location = (2.093, -0.6853, 0.03991)
ob_book1_000.scale = (1.143, 1.0, 1.0)
ob_book1_000.lineart.crease_threshold = 0.0
ob_book0_001.location = (2.02, -0.7736, 1.107)
ob_book0_001.rotation_euler = (0.0, 0.06964, 0.0)
ob_book0_001.scale = (1.142, 1.0, 1.001)
ob_book0_001.lineart.crease_threshold = 0.0
ob_book1_001.location = (2.093, -0.6944, 1.104)
ob_book1_001.scale = (1.143, 1.0, 1.0)
ob_book1_001.lineart.crease_threshold = 0.0
ob_book2.location = (2.165, -0.7096, 1.104)
ob_book2.scale = (1.143, 1.0, 1.0)
ob_book2.lineart.crease_threshold = 0.0
ob_book3.location = (2.216, -0.7035, 1.105)
ob_book3.rotation_euler = (0.0, 0.03351, 0.0)
ob_book3.scale = (1.142, 1.0, 1.0)
ob_book3.lineart.crease_threshold = 0.0
ob_shelves1.location = (1.867, -0.6551, 0.0)
ob_shelves1.scale = (1.143, 1.0, 1.0)
ob_shelves1.lineart.crease_threshold = 0.0

# ---- collection membership
col_collection_1.objects.link(ob_book3_003)
col_collection_1.objects.link(ob_book2_005)
col_collection_1.objects.link(ob_book1_005)
col_collection_1.objects.link(ob_book0_003)
col_collection_1.objects.link(ob_book0_002)
col_collection_1.objects.link(ob_book1_004)
col_collection_1.objects.link(ob_book2_004)
col_collection_1.objects.link(ob_book1_003)
col_collection_1.objects.link(ob_book2_003)
col_collection_1.objects.link(ob_book3_002)
col_collection_1.objects.link(ob_book2_002)
col_collection_1.objects.link(ob_book1_002)
col_collection_1.objects.link(ob_book0_000)
col_collection_1.objects.link(ob_book3_001)
col_collection_1.objects.link(ob_book2_001)
col_collection_1.objects.link(ob_book1_000)
col_collection_1.objects.link(ob_book0_001)
col_collection_1.objects.link(ob_book1_001)
col_collection_1.objects.link(ob_book2)
col_collection_1.objects.link(ob_book3)
col_collection_1.objects.link(ob_shelves1)

# ---- scene / render settings (as saved in the file)
scene.frame_start = 1; scene.frame_end = 250; scene.frame_set(1)
scene.render.engine = 'BLENDER_EEVEE_NEXT'
scene.render.resolution_percentage = 50
scene.render.dither_intensity = 0.0
scene.cycles.use_denoising = False
scene.cycles.samples = 128
scene.cycles.sampling_pattern = 'TABULATED_SOBOL'
scene.cycles.light_sampling_threshold = 0.0
scene.cycles.use_adaptive_sampling = False
scene.cycles.use_light_tree = False
scene.cycles.blur_glossy = 0.0
scene.cycles.sample_clamp_indirect = 0.0
scene.view_settings.view_transform = 'Standard'
bpy.context.view_layer.update()

# ---- added for rendering (the .blend has no active camera and no usable light): camera, sun
cam_auto = bpy.data.cameras.new('AutoCamera')
cam_auto.lens = 50.0
cam_auto.sensor_width = 36.0
cam_auto.clip_end = 1000.0
ob_auto_camera = bpy.data.objects.new('AutoCamera', cam_auto)
scene.collection.objects.link(ob_auto_camera)
ob_auto_camera.location = (4.31889, -3.07562, 2.32469)
ob_auto_camera.rotation_euler = (1.09748, -7.21219e-08, 0.694738)
scene.camera = ob_auto_camera
light_auto_sun = bpy.data.lights.new('AutoSun', 'SUN')
light_auto_sun.energy = 3.0
light_auto_sun.angle = 0.0523599
ob_auto_sun = bpy.data.objects.new('AutoSun', light_auto_sun)
scene.collection.objects.link(ob_auto_sun)
ob_auto_sun.rotation_euler = (0.872665, 0.174533, 0.523599)
bpy.context.view_layer.update()
